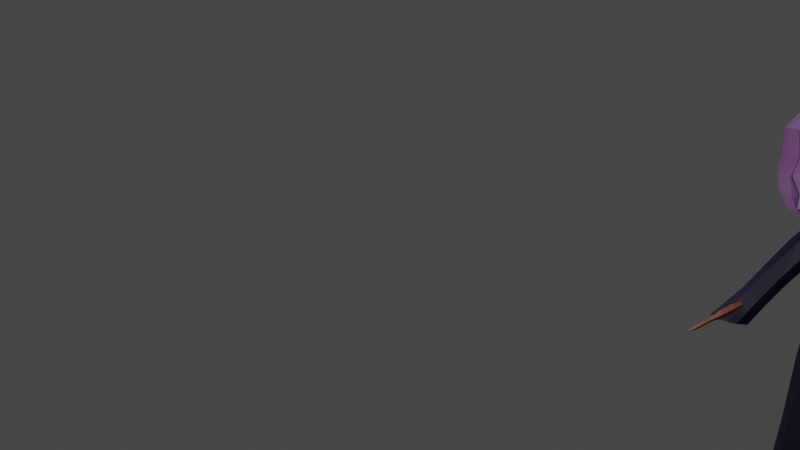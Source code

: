 # Source: Ayla_anima_o_levitando_roxo.blend  (saved by Blender 3.5.10; exported with 4.5.12 LTS)
import bpy
from mathutils import Matrix  # noqa: F401  (used for matrix-valued properties, if any)

bpy.ops.wm.read_factory_settings(use_empty=True)
scene = bpy.context.scene
scene.name = 'Scene'

# ---- collections
col_collection = bpy.data.collections.new('Collection'); scene.collection.children.link(col_collection)

# ---- materials (node trees are filled in below, after node groups)
mat_materiais_002 = bpy.data.materials.new('Materiais.002')
mat_materiais_002.use_transparent_shadow = False
mat_pele = bpy.data.materials.new('pele')
mat_pele.use_transparent_shadow = False
mat_cabelo = bpy.data.materials.new('cabelo')
mat_cabelo.use_transparent_shadow = False
mat_degrade1 = bpy.data.materials.new('degrade1')
mat_degrade1.use_transparent_shadow = False
mat_degrade2 = bpy.data.materials.new('degrade2')
mat_degrade2.use_transparent_shadow = False
mat_lua = bpy.data.materials.new('lua')
mat_lua.use_transparent_shadow = False
mat_lua_001 = bpy.data.materials.new('lua.001')
mat_lua_001.use_transparent_shadow = False
mat_materiais = bpy.data.materials.new('Materiais')
mat_materiais.use_transparent_shadow = False

# ---- material node trees
mat_materiais_002.use_nodes = True; mat_materiais_002.node_tree.nodes.clear()
_N = mat_materiais_002.node_tree.nodes; _L = mat_materiais_002.node_tree.links
n0 = _N.new('ShaderNodeBsdfPrincipled'); n0.name = 'BSDF - Pré-fundamentado'; n0.location = (10, 300)
n0.distribution = 'GGX'
n0.subsurface_method = 'RANDOM_WALK_SKIN'
n0.inputs[0].default_value = (0.1282, 0.02254, 0.006461, 1.0)
n0.inputs[3].default_value = 1.45
n0.inputs[27].default_value = (0.0, 0.0, 0.0, 1.0)
n0.inputs[28].default_value = 1.0
n1 = _N.new('ShaderNodeOutputMaterial'); n1.name = 'Saída de material'; n1.location = (300, 300)
_L.new(n0.outputs[0], n1.inputs[0])
n1.is_active_output = True
mat_pele.use_nodes = True; mat_pele.node_tree.nodes.clear()
_N = mat_pele.node_tree.nodes; _L = mat_pele.node_tree.links
n0 = _N.new('ShaderNodeBsdfPrincipled'); n0.name = 'BSDF - Pré-fundamentado'; n0.location = (10, 300)
n0.distribution = 'GGX'
n0.subsurface_method = 'RANDOM_WALK_SKIN'
n0.inputs[0].default_value = (0.855, 0.6495, 0.4124, 1.0)
n0.inputs[3].default_value = 1.45
n0.inputs[27].default_value = (0.0, 0.0, 0.0, 1.0)
n0.inputs[28].default_value = 1.0
n1 = _N.new('ShaderNodeOutputMaterial'); n1.name = 'Saída de material'; n1.location = (300, 300)
_L.new(n0.outputs[0], n1.inputs[0])
n1.is_active_output = True
mat_cabelo.use_nodes = True; mat_cabelo.node_tree.nodes.clear()
_N = mat_cabelo.node_tree.nodes; _L = mat_cabelo.node_tree.links
n0 = _N.new('ShaderNodeBsdfPrincipled'); n0.name = 'BSDF - Pré-fundamentado'; n0.location = (10, 300)
n0.distribution = 'GGX'
n0.subsurface_method = 'RANDOM_WALK_SKIN'
n0.inputs[0].default_value = (0.4125, 0.2122, 0.4678, 1.0)
n0.inputs[3].default_value = 1.45
n0.inputs[27].default_value = (0.0, 0.0, 0.0, 1.0)
n0.inputs[28].default_value = 1.0
n1 = _N.new('ShaderNodeOutputMaterial'); n1.name = 'Saída de material'; n1.location = (300, 300)
_L.new(n0.outputs[0], n1.inputs[0])
n1.is_active_output = True
mat_degrade1.use_nodes = True; mat_degrade1.node_tree.nodes.clear()
_N = mat_degrade1.node_tree.nodes; _L = mat_degrade1.node_tree.links
n0 = _N.new('ShaderNodeBsdfPrincipled'); n0.name = 'Principled BSDF'; n0.location = (10, 300)
n0.distribution = 'GGX'
n0.subsurface_method = 'RANDOM_WALK_SKIN'
n0.inputs[0].default_value = (0.2159, 0.08228, 0.2423, 1.0)
n0.inputs[3].default_value = 1.45
n0.inputs[27].default_value = (0.0, 0.0, 0.0, 1.0)
n0.inputs[28].default_value = 1.0
n1 = _N.new('ShaderNodeOutputMaterial'); n1.name = 'Material Output'; n1.location = (300, 300)
_L.new(n0.outputs[0], n1.inputs[0])
n1.is_active_output = True
mat_degrade2.use_nodes = True; mat_degrade2.node_tree.nodes.clear()
_N = mat_degrade2.node_tree.nodes; _L = mat_degrade2.node_tree.links
n0 = _N.new('ShaderNodeBsdfPrincipled'); n0.name = 'Principled BSDF'; n0.location = (10, 300)
n0.distribution = 'GGX'
n0.subsurface_method = 'RANDOM_WALK_SKIN'
n0.inputs[0].default_value = (0.1845, 0.0865, 0.227, 1.0)
n0.inputs[3].default_value = 1.45
n0.inputs[27].default_value = (0.0, 0.0, 0.0, 1.0)
n0.inputs[28].default_value = 1.0
n1 = _N.new('ShaderNodeOutputMaterial'); n1.name = 'Material Output'; n1.location = (300, 300)
_L.new(n0.outputs[0], n1.inputs[0])
n1.is_active_output = True
mat_lua.use_nodes = True; mat_lua.node_tree.nodes.clear()
_N = mat_lua.node_tree.nodes; _L = mat_lua.node_tree.links
n0 = _N.new('ShaderNodeBsdfPrincipled'); n0.name = 'BSDF - Pré-fundamentado'; n0.location = (10, 300)
n0.distribution = 'GGX'
n0.subsurface_method = 'RANDOM_WALK_SKIN'
n0.inputs[0].default_value = (0.4575, 0.4244, 0.3991, 1.0)
n0.inputs[3].default_value = 1.45
n0.inputs[27].default_value = (0.0, 0.0, 0.0, 1.0)
n0.inputs[28].default_value = 1.0
n1 = _N.new('ShaderNodeOutputMaterial'); n1.name = 'Saída de material'; n1.location = (300, 300)
_L.new(n0.outputs[0], n1.inputs[0])
n1.is_active_output = True
mat_lua_001.use_nodes = True; mat_lua_001.node_tree.nodes.clear()
_N = mat_lua_001.node_tree.nodes; _L = mat_lua_001.node_tree.links
n0 = _N.new('ShaderNodeBsdfPrincipled'); n0.name = 'BSDF - Pré-fundamentado'; n0.location = (10, 300)
n0.distribution = 'GGX'
n0.subsurface_method = 'RANDOM_WALK_SKIN'
n0.inputs[0].default_value = (0.4575, 0.4244, 0.3991, 1.0)
n0.inputs[3].default_value = 1.45
n0.inputs[27].default_value = (0.0, 0.0, 0.0, 1.0)
n0.inputs[28].default_value = 1.0
n1 = _N.new('ShaderNodeOutputMaterial'); n1.name = 'Saída de material'; n1.location = (300, 300)
_L.new(n0.outputs[0], n1.inputs[0])
n1.is_active_output = True
mat_materiais.use_nodes = True; mat_materiais.node_tree.nodes.clear()
_N = mat_materiais.node_tree.nodes; _L = mat_materiais.node_tree.links
n0 = _N.new('ShaderNodeBsdfPrincipled'); n0.name = 'BSDF - Pré-fundamentado'; n0.location = (10, 300)
n0.distribution = 'GGX'
n0.subsurface_method = 'RANDOM_WALK_SKIN'
n0.inputs[0].default_value = (0.002138, 0.0, 0.01885, 1.0)
n0.inputs[3].default_value = 1.45
n0.inputs[27].default_value = (0.0, 0.0, 0.0, 1.0)
n0.inputs[28].default_value = 1.0
n1 = _N.new('ShaderNodeOutputMaterial'); n1.name = 'Saída de material'; n1.location = (300, 300)
_L.new(n0.outputs[0], n1.inputs[0])
n1.is_active_output = True

# ---- world
world_world = bpy.data.worlds.new('World'); scene.world = world_world
world_world.use_nodes = True; world_world.node_tree.nodes.clear()
_N = world_world.node_tree.nodes; _L = world_world.node_tree.links
n0 = _N.new('ShaderNodeOutputWorld'); n0.name = 'World Output'; n0.location = (300, 300)
n1 = _N.new('ShaderNodeBackground'); n1.name = 'Background'; n1.location = (10, 300)
n1.inputs[0].default_value = (0.05088, 0.05088, 0.05088, 1.0)
_L.new(n1.outputs[0], n0.inputs[0])
n0.is_active_output = True
world_world.color = (0.05088, 0.05088, 0.05088)
world_world.use_sun_shadow = False
world_world.sun_shadow_jitter_overblur = 0.0

# ---- cameras
cam_c_mera = bpy.data.cameras.new('Câmera')

# ---- lights
light_point_001 = bpy.data.lights.new('Point.001', 'POINT')
light_point_001.transmission_factor = 0.0
light_point_001.shadow_soft_size = 0.25
light_point_001.shadow_maximum_resolution = 0.006
light_point_001.use_absolute_resolution = True
light_point_002 = bpy.data.lights.new('Point.002', 'POINT')
light_point_002.transmission_factor = 0.0
light_point_002.shadow_soft_size = 0.25
light_point_002.shadow_maximum_resolution = 0.006
light_point_002.use_absolute_resolution = True
light_area_001 = bpy.data.lights.new('Area.001', 'AREA')
light_area_001.transmission_factor = 0.0
light_area_001.energy = 7.854
light_area_001.shadow_soft_size = 1.0
light_area_001.shadow_maximum_resolution = 0.006
light_area_001.use_absolute_resolution = True
light_area_001.size = 1.0
light_area_001.size_y = 1.0

# ---- meshes
me_cubo = bpy.data.meshes.new('Cubo')
me_cubo.from_pydata([(-1.14, -0.5098, 0.4949), (-1.433, -1.0, 0.02547), (-1.14, 0.5098, 0.4949), (-1.433, 1.0, 0.02547), (-0.1208, -0.5098, 0.4949), (0.5674, -1.0, 0.02547), (-0.1208, 0.5098, 0.4949), (0.5674, 1.0, 0.02547), (-0.1208, -0.5098, 1.077), (-0.4947, -0.1358, 1.451), (-0.4947, 0.1358, 1.451), (-0.1208, 0.5098, 1.077), (-0.7664, 0.1358, 1.451), (-1.14, 0.5098, 1.077), (-0.7664, -0.1358, 1.451), (-1.14, -0.5098, 1.077), (-0.8306, -0.6788, -0.7732), (-1.282, -1.0, -0.4656), (-1.282, 1.0, -0.4656), (-0.8306, 0.6788, -0.7732), (0.7185, -1.0, -0.4656), (0.527, -0.6788, -0.7732), (0.7185, 1.0, -0.4656), (0.527, 0.6788, -0.7732)], [], [(6, 2, 13, 11), (4, 6, 11, 8), (18, 3, 7, 22), (20, 5, 1, 17), (22, 7, 5, 20), (0, 2, 3, 1), (2, 6, 7, 3), (6, 4, 5, 7), (4, 0, 1, 5), (17, 1, 3, 18), (10, 12, 14, 9), (2, 0, 15, 13), (9, 14, 15, 8), (14, 12, 13, 15), (10, 9, 8, 11), (12, 10, 11, 13), (0, 4, 8, 15), (19, 16, 17, 18), (23, 19, 18, 22), (21, 23, 22, 20), (16, 21, 20, 17), (19, 23, 21, 16)])
_uv = me_cubo.uv_layers.new(name='Mapa UV')
_uv.uv.foreach_set('vector', [0.6863, 0.5613, 0.8137, 0.5613, 0.8137, 0.5613, 0.6863, 0.5613, 0.6863, 0.6887, 0.6863, 0.5613, 0.6863, 0.5613, 0.6863, 0.6887, 0.4264, 0.25, 0.5465, 0.25, 0.5465, 0.5, 0.4264, 0.5, 0.4264, 0.75, 0.5465, 0.75, 0.5465, 1.0, 0.4264, 1.0, 0.4264, 0.5, 0.5465, 0.5, 0.5465, 0.75, 0.4264, 0.75, 0.8137, 0.6887, 0.8137, 0.5613, 0.875, 0.5, 0.875, 0.75, 0.8137, 0.5613, 0.6863, 0.5613, 0.625, 0.5, 0.8503, 0.5, 0.6863, 0.5613, 0.6863, 0.6887, 0.5465, 0.75, 0.5465, 0.5, 0.6863, 0.6887, 0.8137, 0.6887, 0.8503, 0.75, 0.625, 0.75, 0.4264, 0.0, 0.5465, 0.0, 0.5465, 0.25, 0.4264, 0.25, 0.733, 0.608, 0.767, 0.608, 0.767, 0.642, 0.733, 0.642, 0.8137, 0.5613, 0.8137, 0.6887, 0.8137, 0.6887, 0.8137, 0.5613, 0.733, 0.642, 0.767, 0.642, 0.8137, 0.6887, 0.6863, 0.6887, 0.767, 0.642, 0.767, 0.608, 0.8137, 0.5613, 0.8137, 0.6887, 0.733, 0.608, 0.733, 0.642, 0.6863, 0.6887, 0.6863, 0.5613, 0.767, 0.608, 0.733, 0.608, 0.6863, 0.5613, 0.8137, 0.5613, 0.8137, 0.6887, 0.6863, 0.6887, 0.6863, 0.6887, 0.8137, 0.6887, 0.1652, 0.5402, 0.1652, 0.7098, 0.125, 0.75, 0.125, 0.5, 0.3348, 0.5402, 0.1652, 0.5402, 0.125, 0.5, 0.3588, 0.5, 0.3348, 0.7098, 0.3348, 0.5402, 0.4264, 0.5, 0.4264, 0.75, 0.1652, 0.7098, 0.3348, 0.7098, 0.3588, 0.75, 0.125, 0.75, 0.1652, 0.5402, 0.3348, 0.5402, 0.3348, 0.7098, 0.1652, 0.7098])
me_cubo.materials.append(mat_materiais_002)
me_cubo.update()
me_head1_001 = bpy.data.meshes.new('head1.001')
me_head1_001.from_pydata([(0.0, 0.8679, -0.04289), (0.0, 0.9174, -0.1081), (0.02874, 0.8761, 0.1343), (0.0, 0.8711, 0.1343), (0.08968, 0.9169, 0.08707), (0.0, 0.9169, 0.162), (0.1364, 1.12, 0.08707), (0.0, 1.12, 0.1546), (0.1343, 1.037, 0.08707), (0.0, 1.022, 0.1552), (0.102, 1.179, 0.05082), (0.03377, 0.8679, 0.05082), (0.1501, 1.12, 0.05082), (0.0, 1.224, 0.06716), (0.1003, 0.9169, 0.05082), (0.1125, 0.9169, -0.04289), (0.148, 1.037, 0.05082), (0.0, 0.8679, 0.05082), (0.09687, 0.9169, -0.08486), (0.1105, 0.977, 0.08707), (0.0, 0.9906, 0.1927), (0.1242, 0.977, 0.05082), (0.03377, 0.8679, -0.04289), (0.06195, 0.9169, 0.1413), (0.06556, 1.105, 0.1384), (0.06469, 1.022, 0.1382), (0.07027, 0.9796, 0.1394), (0.06195, 0.9172, -0.1081), (0.07094, 1.205, 0.05631), (0.1257, 1.126, 0.09989), (0.1125, 1.12, 0.1185), (0.09274, 1.156, 0.1051), (0.08568, 1.153, 0.1134), (0.1338, 1.128, 0.1025), (0.1206, 1.121, 0.121), (0.09519, 1.157, 0.1076), (0.08814, 1.155, 0.1159), (0.1243, 0.8278, 0.083), (0.1121, 0.8148, 0.1139), (0.1494, 0.8289, 0.0861), (0.1374, 0.8154, 0.1169), (0.1064, 1.186, 0.05058), (0.1211, 1.168, 0.08483), (0.0, 1.24, 0.06138), (0.0, 1.213, 0.1036), (0.07918, 1.201, 0.09515), (0.08488, 1.129, 0.1531), (0.0, 1.129, 0.1715), (0.1697, 1.118, 0.08613), (0.0, 1.154, 0.1641), (0.06634, 1.154, 0.1531), (0.1828, 1.121, 0.04988), (0.07666, 1.223, 0.05638), (0.1195, 1.129, 0.127), (0.09263, 1.162, 0.122), (0.1327, 1.129, 0.1123), (0.09969, 1.164, 0.1136), (0.0, 1.069, 0.1759), (0.0, 1.06, 0.1674), (0.07446, 1.06, 0.149), (0.1162, 1.06, 0.1229), (0.08141, 1.069, 0.1575), (0.1232, 1.069, 0.1315), (0.1646, 1.039, 0.08928), (0.1391, 1.038, 0.08777), (0.1783, 1.04, 0.05303), (0.1528, 1.038, 0.05152), (0.1356, 1.058, 0.1045), (0.1426, 1.067, 0.113), (0.0, 1.049, -0.1803), (0.0, 1.14, -0.1707), (0.1207, 1.13, -0.1674), (0.0, 1.203, -0.1447), (0.0, 0.9822, -0.2079), (0.1912, 0.9886, -0.1282), (0.1705, 1.045, -0.1519), (0.1188, 1.189, -0.09488), (0.1188, 1.189, -0.05097), (0.1188, 1.189, 0.04274), (0.1845, 1.121, 0.04274), (0.1845, 1.121, -0.05097), (0.0, 1.248, -0.0584), (0.0, 1.247, 0.05908), (0.1982, 0.917, 0.04274), (0.1982, 0.917, -0.06324), (0.1841, 1.038, -0.05097), (0.1841, 1.038, 0.04274), (0.08448, 1.23, -0.05357), (0.08486, 1.226, 0.04823), (0.2048, 0.9789, -0.06324), (0.2048, 0.9789, 0.04274), (0.0, 1.23, -0.1116), (0.1708, 1.12, -0.1371), (0.0742, 1.2, -0.1447), (0.1077, 1.042, -0.1725), (0.07483, 1.222, -0.1027), (0.1835, 0.9275, -0.1427), (0.1017, 0.9305, -0.207), (0.0, 0.9241, -0.2103), (0.1207, 0.9871, -0.2001), (0.07593, 0.8783, -0.1233), (0.08828, 0.8918, -0.1823), (0.0, 0.8827, -0.1233), (0.0, 0.8902, -0.1804), (0.1268, 0.8624, 0.03563), (0.1268, 0.8624, -0.05808), (0.1726, 0.8674, -0.06616), (0.1112, 0.8705, -0.1), (0.1726, 0.8674, 0.02755), (0.1578, 0.8867, -0.154), (0.1877, 0.9902, 0.08804), (0.1247, 0.9697, 0.08893), (0.2007, 0.9795, 0.05315), (0.1383, 0.9598, 0.05405), (0.1629, 0.9325, 0.08696), (0.1111, 0.9238, 0.08785), (0.1766, 0.9227, 0.05207), (0.1248, 0.914, 0.05296), (0.165, 0.8857, 0.07482), (0.1132, 0.8769, 0.07571), (0.1787, 0.8758, 0.03994), (0.1269, 0.8671, 0.04083), (0.01226, 1.036, 0.1488), (0.01222, 1.105, 0.1508), (0.07793, 1.12, 0.1362), (0.07619, 1.008, 0.1361)], [], [(22, 27, 18), (11, 14, 4, 2), (16, 12, 6, 8), (48, 55, 68, 63), (21, 16, 8, 19), (54, 53, 55, 56), (2, 4, 23), (125, 8, 6, 29, 30, 124), (53, 46, 61, 62), (26, 19, 8, 125), (12, 10, 41, 51), (22, 18, 15), (22, 15, 14, 11), (10, 12, 79, 78), (27, 1, 102, 100), (23, 4, 19, 26), (14, 21, 19, 4), (5, 23, 26, 20), (0, 22, 11, 17), (20, 26, 125, 9), (30, 32, 31, 29), (122, 25, 24, 123), (3, 2, 23, 5), (17, 11, 2, 3), (98, 97, 101, 103), (21, 14, 83, 90), (13, 28, 88, 82), (0, 1, 27, 22), (28, 13, 43, 52), (18, 27, 100, 107), (28, 10, 78, 88), (32, 31, 56, 54), (16, 21, 90, 86), (84, 83, 108, 106), (12, 16, 86, 79), (34, 30, 38, 40), (124, 30, 60, 59), (36, 34, 33, 35), (29, 31, 35, 33), (32, 30, 34, 36), (31, 32, 36, 35), (29, 33, 39, 37), (30, 29, 37, 38), (33, 34, 40, 39), (39, 40, 38, 37), (51, 41, 42, 48), (49, 50, 45, 44), (46, 53, 54, 50), (41, 52, 45, 42), (47, 46, 50, 49), (45, 52, 43, 44), (45, 50, 54, 56, 42), (56, 55, 48, 42), (6, 12, 66, 64), (10, 28, 52, 41), (58, 59, 61, 57), (59, 60, 62, 61), (7, 124, 59, 58), (62, 60, 67, 68), (46, 47, 57, 61), (64, 66, 113, 111), (67, 64, 63, 68), (51, 48, 63, 65), (29, 6, 64, 67), (12, 51, 65, 66), (53, 62, 68, 55), (53, 30, 29, 55), (60, 30, 29, 67), (72, 91, 95, 93), (94, 71, 92, 75), (71, 93, 76, 92), (97, 99, 74, 96), (76, 95, 87, 77), (77, 87, 88, 78), (74, 75, 85, 89), (89, 85, 86, 90), (92, 76, 77, 80), (80, 77, 78, 79), (75, 92, 80, 85), (85, 80, 79, 86), (84, 89, 90, 83), (96, 74, 89, 84), (98, 73, 99, 97), (70, 72, 93, 71), (69, 70, 71, 94), (87, 95, 91, 81), (93, 95, 76), (88, 87, 81, 82), (99, 73, 69, 94), (74, 99, 94, 75), (100, 102, 103, 101), (104, 105, 106, 108), (105, 107, 109, 106), (107, 100, 101, 109), (15, 18, 107, 105), (96, 84, 106, 109), (97, 96, 109, 101), (14, 15, 105, 104), (83, 14, 104, 108), (113, 112, 116, 117), (63, 64, 111, 110), (65, 63, 110, 112), (66, 65, 112, 113), (115, 117, 121, 119), (111, 113, 117, 115), (110, 111, 115, 114), (112, 110, 114, 116), (119, 121, 120, 118), (114, 115, 119, 118), (116, 114, 118, 120), (117, 116, 120, 121), (122, 123, 7, 9), (123, 24, 124, 7), (25, 122, 9, 125), (24, 25, 125, 124)])
me_head1_001.polygons.foreach_set('material_index', [0, 0, 0, 2, 0, 1, 0, 0, 2, 0, 1, 0, 0, 1, 1, 0, 0, 0, 0, 0, 1, 0, 0, 0, 3, 3, 1, 0, 1, 1, 1, 1, 2, 3, 2, 2, 0, 1, 1, 1, 1, 2, 2, 2, 2, 1, 1, 1, 1, 1, 1, 1, 1, 1, 1, 2, 2, 0, 2, 2, 1, 2, 2, 0, 2, 2, 1, 0, 1, 2, 1, 3, 1, 1, 2, 2, 1, 1, 2, 2, 3, 3, 3, 1, 1, 1, 1, 1, 1, 2, 3, 3, 3, 3, 1, 3, 3, 1, 3, 3, 2, 2, 2, 1, 1, 3, 3, 3, 3, 3, 3, 0, 0, 0, 0])
_uv = me_head1_001.uv_layers.new(name='UVMap')
_uv.uv.foreach_set('vector', [0.7693, 0.0, 0.7693, 0.1333, 1.0, 0.1333, 1.0, 0.0, 1.0, 0.1333, 1.0, 0.1333, 1.0, 0.0, 1.0, 0.4559, 1.0, 0.7681, 1.0, 0.7681, 1.0, 0.4559, 1.0, 0.7681, 0.9113, 0.7681, 0.9113, 0.7681, 1.0, 0.7681, 1.0, 0.2946, 1.0, 0.4559, 1.0, 0.4559, 1.0, 0.2946, 0.8941, 0.9273, 0.8738, 0.7681, 0.9113, 0.7681, 0.9277, 0.9273, 1.0, 0.0, 1.0, 0.1333, 0.7693, 0.1333, 0.7693, 0.4559, 1.0, 0.4559, 1.0, 0.7681, 0.9113, 0.7681, 0.8738, 0.7681, 0.7693, 0.7681, 0.8738, 0.7681, 0.7693, 0.7681, 0.7693, 0.7681, 0.8738, 0.7681, 0.7693, 0.2946, 1.0, 0.2946, 1.0, 0.4559, 0.7693, 0.4559, 1.0, 0.7681, 1.0, 0.9273, 1.0, 0.9273, 1.0, 0.7681, 1.0, 0.0, 1.0, 0.1333, 1.0, 0.1333, 1.0, 0.0, 1.0, 0.1333, 1.0, 0.1333, 1.0, 0.0, 1.0, 0.9273, 1.0, 0.7681, 1.0, 0.7681, 1.0, 0.9273, 0.7693, 0.1333, 0.5, 0.1333, 0.5, 0.1333, 0.7693, 0.1333, 0.7693, 0.1333, 1.0, 0.1333, 1.0, 0.2946, 0.7693, 0.2946, 1.0, 0.1333, 1.0, 0.2946, 1.0, 0.2946, 1.0, 0.1333, 0.5, 0.1333, 0.7693, 0.1333, 0.7693, 0.2946, 0.5, 0.2946, 0.5, 0.0, 0.7693, 0.0, 0.7693, 0.0, 0.5, 0.0, 0.5, 0.2946, 0.7693, 0.2946, 0.7693, 0.4559, 0.5, 0.4559, 0.8738, 0.7681, 0.8941, 0.9273, 0.9277, 0.9273, 0.9113, 0.7681, 0.5259, 0.4803, 0.7434, 0.478, 0.7434, 0.7463, 0.5258, 0.744, 0.5, 0.0, 0.7693, 0.0, 0.7693, 0.1333, 0.5, 0.1333, 0.5, 0.0, 0.7693, 0.0, 0.7693, 0.0, 0.5, 0.0, 0.5, 0.1333, 0.7693, 0.1333, 0.7693, 0.1333, 0.5, 0.1333, 1.0, 0.2946, 1.0, 0.1333, 1.0, 0.1333, 1.0, 0.2946, 1.0, 1.0, 1.0, 0.9518, 1.0, 0.9518, 1.0, 1.0, 0.5, 0.0, 0.5, 0.1333, 0.7693, 0.1333, 0.7693, 0.0, 1.0, 0.9518, 1.0, 1.0, 1.0, 1.0, 1.0, 0.9518, 1.0, 0.1333, 0.7693, 0.1333, 0.7693, 0.1333, 1.0, 0.1333, 1.0, 0.9518, 1.0, 0.9273, 1.0, 0.9273, 1.0, 0.9518, 0.9031, 0.9273, 0.9337, 0.9273, 0.9337, 0.9273, 0.9031, 0.9273, 1.0, 0.4559, 1.0, 0.2946, 1.0, 0.2946, 1.0, 0.4559, 1.0, 0.1333, 1.0, 0.1333, 1.0, 0.1333, 1.0, 0.1333, 1.0, 0.7681, 1.0, 0.4559, 1.0, 0.4559, 1.0, 0.7681, 0.8738, 0.7681, 0.8738, 0.7681, 0.8738, 0.7681, 0.8738, 0.7681, 0.7693, 0.7681, 0.8738, 0.7681, 0.8738, 0.7681, 0.7693, 0.7681, 0.8941, 0.9273, 0.8738, 0.7681, 0.9113, 0.7681, 0.9277, 0.9273, 0.9113, 0.7681, 0.9277, 0.9273, 0.9277, 0.9273, 0.9113, 0.7681, 0.8941, 0.9273, 0.8738, 0.7681, 0.8738, 0.7681, 0.8941, 0.9273, 0.9337, 0.9273, 0.9031, 0.9273, 0.9031, 0.9273, 0.9337, 0.9273, 0.9113, 0.7681, 0.9113, 0.7681, 0.9113, 0.7681, 0.9113, 0.7681, 0.8738, 0.7681, 0.9113, 0.7681, 0.9113, 0.7681, 0.8738, 0.7681, 0.9113, 0.7681, 0.8738, 0.7681, 0.8738, 0.7681, 0.9113, 0.7681, 0.9113, 0.7681, 0.8738, 0.7681, 0.8738, 0.7681, 0.9113, 0.7681, 1.0, 0.7681, 1.0, 0.9273, 1.0, 0.9273, 1.0, 0.7681, 0.5, 0.9273, 0.7887, 0.9273, 0.8156, 0.9541, 0.5, 1.0, 0.7693, 0.7681, 0.8738, 0.7681, 0.8941, 0.9273, 0.7693, 0.9273, 1.0, 0.9273, 1.0, 0.9518, 1.0, 0.9541, 1.0, 0.9273, 0.5, 0.7681, 0.7693, 0.7681, 0.7693, 0.9273, 0.5, 0.9273, 1.0, 0.9541, 1.0, 0.9518, 1.0, 1.0, 1.0, 1.0, 0.8156, 0.9541, 0.7887, 0.9273, 0.9031, 0.9273, 0.9337, 0.9273, 1.0, 0.9273, 0.9277, 0.9273, 0.9113, 0.7681, 1.0, 0.7681, 1.0, 0.9273, 1.0, 0.7681, 1.0, 0.7681, 1.0, 0.7681, 1.0, 0.7681, 1.0, 0.9273, 1.0, 0.9518, 1.0, 0.9518, 1.0, 0.9273, 0.5, 0.7681, 0.7693, 0.7681, 0.7693, 0.7681, 0.5, 0.7681, 0.7693, 0.7681, 0.8738, 0.7681, 0.8738, 0.7681, 0.7693, 0.7681, 0.5, 0.7681, 0.7693, 0.7681, 0.7693, 0.7681, 0.5, 0.7681, 0.8738, 0.7681, 0.8738, 0.7681, 0.9113, 0.7681, 0.9113, 0.7681, 0.7693, 0.7681, 0.5, 0.7681, 0.5, 0.7681, 0.7693, 0.7681, 1.0, 0.7681, 1.0, 0.7681, 1.0, 0.7681, 1.0, 0.7681, 0.9113, 0.7681, 1.0, 0.7681, 1.0, 0.7681, 0.9113, 0.7681, 1.0, 0.7681, 1.0, 0.7681, 1.0, 0.7681, 1.0, 0.7681, 0.9113, 0.7681, 1.0, 0.7681, 1.0, 0.7681, 0.9113, 0.7681, 1.0, 0.7681, 1.0, 0.7681, 1.0, 0.7681, 1.0, 0.7681, 0.8738, 0.7681, 0.8738, 0.7681, 0.9113, 0.7681, 0.9113, 0.7681, 0.8738, 0.7681, 0.8738, 0.7681, 0.9113, 0.7681, 0.9113, 0.7681, 0.8738, 0.7681, 0.8738, 0.7681, 0.9113, 0.7681, 0.9113, 0.7681, 0.5, 0.9273, 1.0, 1.0, 1.0, 0.9588, 0.7693, 0.9273, 0.7693, 0.4559, 0.7693, 0.7681, 1.0, 0.7681, 1.0, 0.4559, 0.7693, 0.7681, 0.7693, 0.9273, 1.0, 0.9273, 1.0, 0.7681, 0.7693, 0.1333, 0.7693, 0.3046, 1.0, 0.2948, 1.0, 0.1333, 1.0, 0.9273, 1.0, 0.9588, 1.0, 0.9528, 1.0, 0.9273, 1.0, 0.9273, 1.0, 0.9528, 1.0, 0.9518, 1.0, 0.9273, 1.0, 0.2946, 1.0, 0.4559, 1.0, 0.4559, 1.0, 0.2946, 1.0, 0.2946, 1.0, 0.4559, 1.0, 0.4559, 1.0, 0.2946, 1.0, 0.7681, 1.0, 0.9273, 1.0, 0.9273, 1.0, 0.7681, 1.0, 0.7681, 1.0, 0.9273, 1.0, 0.9273, 1.0, 0.7681, 1.0, 0.4559, 1.0, 0.7681, 1.0, 0.7681, 1.0, 0.4559, 1.0, 0.4559, 1.0, 0.7681, 1.0, 0.7681, 1.0, 0.4559, 1.0, 0.1333, 1.0, 0.2946, 1.0, 0.2946, 1.0, 0.1333, 1.0, 0.1333, 1.0, 0.2946, 1.0, 0.2946, 1.0, 0.1333, 0.5, 0.1333, 0.5, 0.3115, 0.7693, 0.3046, 0.7693, 0.1333, 0.5, 0.7681, 0.5, 0.9273, 0.7693, 0.9273, 0.7693, 0.7681, 0.5, 0.4559, 0.5, 0.7681, 0.7693, 0.7681, 0.7693, 0.4559, 1.0, 0.9528, 1.0, 0.9588, 1.0, 1.0, 1.0, 1.0, 0.7693, 0.9273, 1.0, 0.9588, 1.0, 0.9273, 1.0, 0.9518, 1.0, 0.9528, 1.0, 1.0, 1.0, 1.0, 0.7693, 0.3046, 0.5, 0.3115, 0.5, 0.4559, 0.7693, 0.4559, 1.0, 0.2948, 0.7693, 0.3046, 0.7693, 0.4559, 1.0, 0.4559, 0.7693, 0.1333, 0.5, 0.1333, 0.5, 0.1333, 0.7693, 0.1333, 1.0, 0.1333, 1.0, 0.1333, 1.0, 0.1333, 1.0, 0.1333, 1.0, 0.1333, 1.0, 0.1333, 1.0, 0.1333, 1.0, 0.1333, 1.0, 0.1333, 0.7693, 0.1333, 0.7693, 0.1333, 1.0, 0.1333, 1.0, 0.1333, 1.0, 0.1333, 1.0, 0.1333, 1.0, 0.1333, 1.0, 0.1333, 1.0, 0.1333, 1.0, 0.1333, 1.0, 0.1333, 0.7693, 0.1333, 1.0, 0.1333, 1.0, 0.1333, 0.7693, 0.1333, 1.0, 0.1333, 1.0, 0.1333, 1.0, 0.1333, 1.0, 0.1333, 1.0, 0.1333, 1.0, 0.1333, 1.0, 0.1333, 1.0, 0.1333, 1.0, 0.7681, 1.0, 0.7681, 1.0, 0.7681, 1.0, 0.7681, 1.0, 0.7681, 1.0, 0.7681, 1.0, 0.7681, 1.0, 0.7681, 1.0, 0.7681, 1.0, 0.7681, 1.0, 0.7681, 1.0, 0.7681, 1.0, 0.7681, 1.0, 0.7681, 1.0, 0.7681, 1.0, 0.7681, 1.0, 0.7681, 1.0, 0.7681, 1.0, 0.7681, 1.0, 0.7681, 1.0, 0.7681, 1.0, 0.7681, 1.0, 0.7681, 1.0, 0.7681, 1.0, 0.7681, 1.0, 0.7681, 1.0, 0.7681, 1.0, 0.7681, 1.0, 0.7681, 1.0, 0.7681, 1.0, 0.7681, 1.0, 0.7681, 1.0, 0.7681, 1.0, 0.7681, 1.0, 0.7681, 1.0, 0.7681, 1.0, 0.7681, 1.0, 0.7681, 1.0, 0.7681, 1.0, 0.7681, 1.0, 0.7681, 1.0, 0.7681, 1.0, 0.7681, 1.0, 0.7681, 1.0, 0.7681, 1.0, 0.7681, 1.0, 0.7681, 1.0, 0.7681, 0.5259, 0.4803, 0.5258, 0.744, 0.5, 0.7681, 0.5, 0.4559, 0.5258, 0.744, 0.7434, 0.7463, 0.7693, 0.7681, 0.5, 0.7681, 0.7434, 0.478, 0.5259, 0.4803, 0.5, 0.4559, 0.7693, 0.4559, 0.7434, 0.7463, 0.7434, 0.478, 0.7693, 0.4559, 0.7693, 0.7681])
me_head1_001.materials.append(mat_pele)
me_head1_001.materials.append(mat_cabelo)
me_head1_001.materials.append(mat_degrade1)
me_head1_001.materials.append(mat_degrade2)
me_head1_001.use_remesh_fix_poles = True
me_head1_001.use_remesh_preserve_attributes = False
me_head1_001.use_mirror_vertex_groups = False
me_head1_001.update()
me_icosphere_005 = bpy.data.meshes.new('Icosphere.005')
me_icosphere_005.from_pydata([(0.0, 0.0, -1.0), (0.6967, -0.5365, -0.4913), (-0.2799, -0.8204, -0.4251), (-0.8067, 0.04403, -0.5615), (-0.2755, 0.8406, -0.4294), (0.7182, 0.5079, -0.4831), (0.5223, 0.06091, -0.4865), (-0.782, 0.2073, -0.5006), (-0.5479, 0.4344, 0.4368), (0.2761, 0.8405, 0.4517), (0.8021, 0.3918, -0.0393), (0.0, 0.0655, 0.9736), (-0.1625, -0.5, -0.8507), (0.4253, -0.309, -0.8507), (0.2628, -0.8002, -0.5186), (0.7702, 0.02842, -0.5903), (0.4252, 0.3082, -0.8493), (-0.5257, 0.0, -0.8507), (-0.6518, -0.5136, -0.5317), (-0.1625, 0.5, -0.8507), (-0.6837, 0.4752, -0.5474), (0.2618, 0.7983, -0.507), (0.906, -0.09169, -0.3952), (0.8043, 0.437, -0.2921), (0.0, -0.8861, 0.1237), (0.6021, -0.7163, -0.02916), (-0.906, -0.09169, -0.3952), (-0.6021, -0.7163, -0.02916), (-0.528, 0.7029, 0.009994), (-0.8043, 0.437, -0.2921), (0.528, 0.7029, 0.009994), (0.0, 1.0, 0.0), (0.7893, 0.3774, -0.3535), (-0.52, 0.2632, -0.361), (-0.6906, 0.3179, 0.1298), (-0.2612, 0.7935, 0.5316), (0.5917, 0.419, 0.5294), (0.1484, 0.2238, 0.5901), (0.554, 0.1694, 0.6817), (-0.4462, 0.2811, 0.4184), (-0.4102, 0.1839, 0.8414), (0.1568, 0.4392, 0.8446)], [], [(0, 13, 12), (1, 13, 15), (0, 12, 17), (0, 17, 19), (0, 19, 16), (1, 15, 22), (2, 14, 24), (3, 18, 26), (4, 20, 28), (5, 21, 30), (1, 22, 25), (2, 24, 27), (3, 26, 29), (4, 28, 31), (5, 30, 23), (6, 32, 37), (7, 33, 39), (8, 34, 40), (9, 35, 41), (10, 36, 38), (38, 41, 11), (38, 36, 41), (36, 9, 41), (41, 40, 11), (41, 35, 40), (35, 8, 40), (40, 39, 11), (40, 34, 39), (34, 7, 39), (39, 37, 11), (39, 33, 37), (33, 6, 37), (37, 38, 11), (37, 32, 38), (32, 10, 38), (23, 36, 10), (23, 30, 36), (30, 9, 36), (31, 35, 9), (31, 28, 35), (28, 8, 35), (29, 34, 8), (29, 26, 34), (26, 7, 34), (27, 33, 7), (27, 24, 33), (24, 6, 33), (25, 32, 6), (25, 22, 32), (22, 10, 32), (30, 31, 9), (30, 21, 31), (21, 4, 31), (28, 29, 8), (28, 20, 29), (20, 3, 29), (26, 27, 7), (26, 18, 27), (18, 2, 27), (24, 25, 6), (24, 14, 25), (14, 1, 25), (22, 23, 10), (22, 15, 23), (15, 5, 23), (16, 21, 5), (16, 19, 21), (19, 4, 21), (19, 20, 4), (19, 17, 20), (17, 3, 20), (17, 18, 3), (17, 12, 18), (12, 2, 18), (15, 16, 5), (15, 13, 16), (13, 0, 16), (12, 14, 2), (12, 13, 14), (13, 1, 14)])
_uv = me_icosphere_005.uv_layers.new(name='UVMap')
_uv.uv.foreach_set('vector', [0.1818, 0.0, 0.2273, 0.07873, 0.1364, 0.07873, 0.2727, 0.1575, 0.3182, 0.07873, 0.3636, 0.1575, 0.9091, 0.0, 0.9545, 0.07873, 0.8636, 0.07873, 0.7273, 0.0, 0.7727, 0.07873, 0.6818, 0.07873, 0.5455, 0.0, 0.5909, 0.07873, 0.5, 0.07873, 0.2727, 0.1575, 0.3636, 0.1575, 0.3182, 0.2362, 0.09091, 0.1575, 0.1818, 0.1575, 0.1364, 0.2362, 0.8182, 0.1575, 0.9091, 0.1575, 0.8636, 0.2362, 0.6364, 0.1575, 0.7273, 0.1575, 0.6818, 0.2362, 0.4545, 0.1575, 0.5455, 0.1575, 0.5, 0.2362, 0.2727, 0.1575, 0.3182, 0.2362, 0.2273, 0.2362, 0.09091, 0.1575, 0.1364, 0.2362, 0.04546, 0.2362, 0.8182, 0.1575, 0.8636, 0.2362, 0.7727, 0.2362, 0.6364, 0.1575, 0.6818, 0.2362, 0.5909, 0.2362, 0.4545, 0.1575, 0.5, 0.2362, 0.4091, 0.2362, 0.1818, 0.3149, 0.2727, 0.3149, 0.2273, 0.3937, 0.0, 0.3149, 0.09091, 0.3149, 0.04546, 0.3937, 0.7273, 0.3149, 0.8182, 0.3149, 0.7727, 0.3937, 0.5455, 0.3149, 0.6364, 0.3149, 0.5909, 0.3937, 0.3636, 0.3149, 0.4545, 0.3149, 0.4091, 0.3937, 0.4091, 0.3937, 0.5, 0.3937, 0.4545, 0.4724, 0.4091, 0.3937, 0.4545, 0.3149, 0.5, 0.3937, 0.4545, 0.3149, 0.5455, 0.3149, 0.5, 0.3937, 0.5909, 0.3937, 0.6818, 0.3937, 0.6364, 0.4724, 0.5909, 0.3937, 0.6364, 0.3149, 0.6818, 0.3937, 0.6364, 0.3149, 0.7273, 0.3149, 0.6818, 0.3937, 0.7727, 0.3937, 0.8636, 0.3937, 0.8182, 0.4724, 0.7727, 0.3937, 0.8182, 0.3149, 0.8636, 0.3937, 0.8182, 0.3149, 0.9091, 0.3149, 0.8636, 0.3937, 0.04546, 0.3937, 0.1364, 0.3937, 0.09091, 0.4724, 0.04546, 0.3937, 0.09091, 0.3149, 0.1364, 0.3937, 0.09091, 0.3149, 0.1818, 0.3149, 0.1364, 0.3937, 0.2273, 0.3937, 0.3182, 0.3937, 0.2727, 0.4724, 0.2273, 0.3937, 0.2727, 0.3149, 0.3182, 0.3937, 0.2727, 0.3149, 0.3636, 0.3149, 0.3182, 0.3937, 0.4091, 0.2362, 0.4545, 0.3149, 0.3636, 0.3149, 0.4091, 0.2362, 0.5, 0.2362, 0.4545, 0.3149, 0.5, 0.2362, 0.5455, 0.3149, 0.4545, 0.3149, 0.5909, 0.2362, 0.6364, 0.3149, 0.5455, 0.3149, 0.5909, 0.2362, 0.6818, 0.2362, 0.6364, 0.3149, 0.6818, 0.2362, 0.7273, 0.3149, 0.6364, 0.3149, 0.7727, 0.2362, 0.8182, 0.3149, 0.7273, 0.3149, 0.7727, 0.2362, 0.8636, 0.2362, 0.8182, 0.3149, 0.8636, 0.2362, 0.9091, 0.3149, 0.8182, 0.3149, 0.04546, 0.2362, 0.09091, 0.3149, 0.0, 0.3149, 0.04546, 0.2362, 0.1364, 0.2362, 0.09091, 0.3149, 0.1364, 0.2362, 0.1818, 0.3149, 0.09091, 0.3149, 0.2273, 0.2362, 0.2727, 0.3149, 0.1818, 0.3149, 0.2273, 0.2362, 0.3182, 0.2362, 0.2727, 0.3149, 0.3182, 0.2362, 0.3636, 0.3149, 0.2727, 0.3149, 0.5, 0.2362, 0.5909, 0.2362, 0.5455, 0.3149, 0.5, 0.2362, 0.5455, 0.1575, 0.5909, 0.2362, 0.5455, 0.1575, 0.6364, 0.1575, 0.5909, 0.2362, 0.6818, 0.2362, 0.7727, 0.2362, 0.7273, 0.3149, 0.6818, 0.2362, 0.7273, 0.1575, 0.7727, 0.2362, 0.7273, 0.1575, 0.8182, 0.1575, 0.7727, 0.2362, 0.8636, 0.2362, 0.9545, 0.2362, 0.9091, 0.3149, 0.8636, 0.2362, 0.9091, 0.1575, 0.9545, 0.2362, 0.9091, 0.1575, 1.0, 0.1575, 0.9545, 0.2362, 0.1364, 0.2362, 0.2273, 0.2362, 0.1818, 0.3149, 0.1364, 0.2362, 0.1818, 0.1575, 0.2273, 0.2362, 0.1818, 0.1575, 0.2727, 0.1575, 0.2273, 0.2362, 0.3182, 0.2362, 0.4091, 0.2362, 0.3636, 0.3149, 0.3182, 0.2362, 0.3636, 0.1575, 0.4091, 0.2362, 0.3636, 0.1575, 0.4545, 0.1575, 0.4091, 0.2362, 0.5, 0.07873, 0.5455, 0.1575, 0.4545, 0.1575, 0.5, 0.07873, 0.5909, 0.07873, 0.5455, 0.1575, 0.5909, 0.07873, 0.6364, 0.1575, 0.5455, 0.1575, 0.6818, 0.07873, 0.7273, 0.1575, 0.6364, 0.1575, 0.6818, 0.07873, 0.7727, 0.07873, 0.7273, 0.1575, 0.7727, 0.07873, 0.8182, 0.1575, 0.7273, 0.1575, 0.8636, 0.07873, 0.9091, 0.1575, 0.8182, 0.1575, 0.8636, 0.07873, 0.9545, 0.07873, 0.9091, 0.1575, 0.9545, 0.07873, 1.0, 0.1575, 0.9091, 0.1575, 0.3636, 0.1575, 0.4091, 0.07873, 0.4545, 0.1575, 0.3636, 0.1575, 0.3182, 0.07873, 0.4091, 0.07873, 0.3182, 0.07873, 0.3636, 0.0, 0.4091, 0.07873, 0.1364, 0.07873, 0.1818, 0.1575, 0.09091, 0.1575, 0.1364, 0.07873, 0.2273, 0.07873, 0.1818, 0.1575, 0.2273, 0.07873, 0.2727, 0.1575, 0.1818, 0.1575])
me_icosphere_005.materials.append(mat_lua)
me_icosphere_005.use_remesh_fix_poles = True
me_icosphere_005.use_remesh_preserve_attributes = False
me_icosphere_005.use_mirror_x = True
me_icosphere_005.update()
me_icosphere_001 = bpy.data.meshes.new('Icosphere.001')
me_icosphere_001.from_pydata([(0.0, 0.0, -1.0), (0.6967, -0.5365, -0.4913), (-0.2799, -0.8204, -0.4251), (-0.8067, 0.04403, -0.5615), (-0.2755, 0.8406, -0.4294), (0.7182, 0.5079, -0.4831), (0.5223, 0.06091, -0.4865), (-0.782, 0.2073, -0.5006), (-0.5479, 0.4344, 0.4368), (0.2761, 0.8405, 0.4517), (0.8021, 0.3918, -0.0393), (0.0, 0.0655, 0.9736), (-0.1625, -0.5, -0.8507), (0.4253, -0.309, -0.8507), (0.2628, -0.8002, -0.5186), (0.7702, 0.02842, -0.5903), (0.4252, 0.3082, -0.8493), (-0.5257, 0.0, -0.8507), (-0.6518, -0.5136, -0.5317), (-0.1625, 0.5, -0.8507), (-0.6837, 0.4752, -0.5474), (0.2618, 0.7983, -0.507), (0.906, -0.09169, -0.3952), (0.8043, 0.437, -0.2921), (0.0, -0.8861, 0.1237), (0.6021, -0.7163, -0.02916), (-0.906, -0.09169, -0.3952), (-0.6021, -0.7163, -0.02916), (-0.528, 0.7029, 0.009994), (-0.8043, 0.437, -0.2921), (0.528, 0.7029, 0.009994), (0.0, 1.0, 0.0), (0.7893, 0.3774, -0.3535), (-0.52, 0.2632, -0.361), (-0.6906, 0.3179, 0.1298), (-0.2612, 0.7935, 0.5316), (0.5917, 0.419, 0.5294), (0.1484, 0.2238, 0.5901), (0.554, 0.1694, 0.6817), (-0.4462, 0.2811, 0.4184), (-0.4102, 0.1839, 0.8414), (0.1568, 0.4392, 0.8446)], [], [(0, 13, 12), (1, 13, 15), (0, 12, 17), (0, 17, 19), (0, 19, 16), (1, 15, 22), (2, 14, 24), (3, 18, 26), (4, 20, 28), (5, 21, 30), (1, 22, 25), (2, 24, 27), (3, 26, 29), (4, 28, 31), (5, 30, 23), (6, 32, 37), (7, 33, 39), (8, 34, 40), (9, 35, 41), (10, 36, 38), (38, 41, 11), (38, 36, 41), (36, 9, 41), (41, 40, 11), (41, 35, 40), (35, 8, 40), (40, 39, 11), (40, 34, 39), (34, 7, 39), (39, 37, 11), (39, 33, 37), (33, 6, 37), (37, 38, 11), (37, 32, 38), (32, 10, 38), (23, 36, 10), (23, 30, 36), (30, 9, 36), (31, 35, 9), (31, 28, 35), (28, 8, 35), (29, 34, 8), (29, 26, 34), (26, 7, 34), (27, 33, 7), (27, 24, 33), (24, 6, 33), (25, 32, 6), (25, 22, 32), (22, 10, 32), (30, 31, 9), (30, 21, 31), (21, 4, 31), (28, 29, 8), (28, 20, 29), (20, 3, 29), (26, 27, 7), (26, 18, 27), (18, 2, 27), (24, 25, 6), (24, 14, 25), (14, 1, 25), (22, 23, 10), (22, 15, 23), (15, 5, 23), (16, 21, 5), (16, 19, 21), (19, 4, 21), (19, 20, 4), (19, 17, 20), (17, 3, 20), (17, 18, 3), (17, 12, 18), (12, 2, 18), (15, 16, 5), (15, 13, 16), (13, 0, 16), (12, 14, 2), (12, 13, 14), (13, 1, 14)])
_uv = me_icosphere_001.uv_layers.new(name='UVMap')
_uv.uv.foreach_set('vector', [0.1818, 0.0, 0.2273, 0.07873, 0.1364, 0.07873, 0.2727, 0.1575, 0.3182, 0.07873, 0.3636, 0.1575, 0.9091, 0.0, 0.9545, 0.07873, 0.8636, 0.07873, 0.7273, 0.0, 0.7727, 0.07873, 0.6818, 0.07873, 0.5455, 0.0, 0.5909, 0.07873, 0.5, 0.07873, 0.2727, 0.1575, 0.3636, 0.1575, 0.3182, 0.2362, 0.09091, 0.1575, 0.1818, 0.1575, 0.1364, 0.2362, 0.8182, 0.1575, 0.9091, 0.1575, 0.8636, 0.2362, 0.6364, 0.1575, 0.7273, 0.1575, 0.6818, 0.2362, 0.4545, 0.1575, 0.5455, 0.1575, 0.5, 0.2362, 0.2727, 0.1575, 0.3182, 0.2362, 0.2273, 0.2362, 0.09091, 0.1575, 0.1364, 0.2362, 0.04546, 0.2362, 0.8182, 0.1575, 0.8636, 0.2362, 0.7727, 0.2362, 0.6364, 0.1575, 0.6818, 0.2362, 0.5909, 0.2362, 0.4545, 0.1575, 0.5, 0.2362, 0.4091, 0.2362, 0.1818, 0.3149, 0.2727, 0.3149, 0.2273, 0.3937, 0.0, 0.3149, 0.09091, 0.3149, 0.04546, 0.3937, 0.7273, 0.3149, 0.8182, 0.3149, 0.7727, 0.3937, 0.5455, 0.3149, 0.6364, 0.3149, 0.5909, 0.3937, 0.3636, 0.3149, 0.4545, 0.3149, 0.4091, 0.3937, 0.4091, 0.3937, 0.5, 0.3937, 0.4545, 0.4724, 0.4091, 0.3937, 0.4545, 0.3149, 0.5, 0.3937, 0.4545, 0.3149, 0.5455, 0.3149, 0.5, 0.3937, 0.5909, 0.3937, 0.6818, 0.3937, 0.6364, 0.4724, 0.5909, 0.3937, 0.6364, 0.3149, 0.6818, 0.3937, 0.6364, 0.3149, 0.7273, 0.3149, 0.6818, 0.3937, 0.7727, 0.3937, 0.8636, 0.3937, 0.8182, 0.4724, 0.7727, 0.3937, 0.8182, 0.3149, 0.8636, 0.3937, 0.8182, 0.3149, 0.9091, 0.3149, 0.8636, 0.3937, 0.04546, 0.3937, 0.1364, 0.3937, 0.09091, 0.4724, 0.04546, 0.3937, 0.09091, 0.3149, 0.1364, 0.3937, 0.09091, 0.3149, 0.1818, 0.3149, 0.1364, 0.3937, 0.2273, 0.3937, 0.3182, 0.3937, 0.2727, 0.4724, 0.2273, 0.3937, 0.2727, 0.3149, 0.3182, 0.3937, 0.2727, 0.3149, 0.3636, 0.3149, 0.3182, 0.3937, 0.4091, 0.2362, 0.4545, 0.3149, 0.3636, 0.3149, 0.4091, 0.2362, 0.5, 0.2362, 0.4545, 0.3149, 0.5, 0.2362, 0.5455, 0.3149, 0.4545, 0.3149, 0.5909, 0.2362, 0.6364, 0.3149, 0.5455, 0.3149, 0.5909, 0.2362, 0.6818, 0.2362, 0.6364, 0.3149, 0.6818, 0.2362, 0.7273, 0.3149, 0.6364, 0.3149, 0.7727, 0.2362, 0.8182, 0.3149, 0.7273, 0.3149, 0.7727, 0.2362, 0.8636, 0.2362, 0.8182, 0.3149, 0.8636, 0.2362, 0.9091, 0.3149, 0.8182, 0.3149, 0.04546, 0.2362, 0.09091, 0.3149, 0.0, 0.3149, 0.04546, 0.2362, 0.1364, 0.2362, 0.09091, 0.3149, 0.1364, 0.2362, 0.1818, 0.3149, 0.09091, 0.3149, 0.2273, 0.2362, 0.2727, 0.3149, 0.1818, 0.3149, 0.2273, 0.2362, 0.3182, 0.2362, 0.2727, 0.3149, 0.3182, 0.2362, 0.3636, 0.3149, 0.2727, 0.3149, 0.5, 0.2362, 0.5909, 0.2362, 0.5455, 0.3149, 0.5, 0.2362, 0.5455, 0.1575, 0.5909, 0.2362, 0.5455, 0.1575, 0.6364, 0.1575, 0.5909, 0.2362, 0.6818, 0.2362, 0.7727, 0.2362, 0.7273, 0.3149, 0.6818, 0.2362, 0.7273, 0.1575, 0.7727, 0.2362, 0.7273, 0.1575, 0.8182, 0.1575, 0.7727, 0.2362, 0.8636, 0.2362, 0.9545, 0.2362, 0.9091, 0.3149, 0.8636, 0.2362, 0.9091, 0.1575, 0.9545, 0.2362, 0.9091, 0.1575, 1.0, 0.1575, 0.9545, 0.2362, 0.1364, 0.2362, 0.2273, 0.2362, 0.1818, 0.3149, 0.1364, 0.2362, 0.1818, 0.1575, 0.2273, 0.2362, 0.1818, 0.1575, 0.2727, 0.1575, 0.2273, 0.2362, 0.3182, 0.2362, 0.4091, 0.2362, 0.3636, 0.3149, 0.3182, 0.2362, 0.3636, 0.1575, 0.4091, 0.2362, 0.3636, 0.1575, 0.4545, 0.1575, 0.4091, 0.2362, 0.5, 0.07873, 0.5455, 0.1575, 0.4545, 0.1575, 0.5, 0.07873, 0.5909, 0.07873, 0.5455, 0.1575, 0.5909, 0.07873, 0.6364, 0.1575, 0.5455, 0.1575, 0.6818, 0.07873, 0.7273, 0.1575, 0.6364, 0.1575, 0.6818, 0.07873, 0.7727, 0.07873, 0.7273, 0.1575, 0.7727, 0.07873, 0.8182, 0.1575, 0.7273, 0.1575, 0.8636, 0.07873, 0.9091, 0.1575, 0.8182, 0.1575, 0.8636, 0.07873, 0.9545, 0.07873, 0.9091, 0.1575, 0.9545, 0.07873, 1.0, 0.1575, 0.9091, 0.1575, 0.3636, 0.1575, 0.4091, 0.07873, 0.4545, 0.1575, 0.3636, 0.1575, 0.3182, 0.07873, 0.4091, 0.07873, 0.3182, 0.07873, 0.3636, 0.0, 0.4091, 0.07873, 0.1364, 0.07873, 0.1818, 0.1575, 0.09091, 0.1575, 0.1364, 0.07873, 0.2273, 0.07873, 0.1818, 0.1575, 0.2273, 0.07873, 0.2727, 0.1575, 0.1818, 0.1575])
me_icosphere_001.materials.append(mat_lua_001)
me_icosphere_001.use_remesh_fix_poles = True
me_icosphere_001.use_remesh_preserve_attributes = False
me_icosphere_001.use_mirror_x = True
me_icosphere_001.update()
me_body1 = bpy.data.meshes.new('body1')
me_body1.from_pydata([(-0.09895, -0.2668, -0.02445), (-0.05838, -0.1712, -0.02672), (2.618e-10, -0.2668, -0.07314), (0.0, -0.1527, -0.05003), (-0.09906, -0.3981, -0.02637), (-1.522e-09, -0.3981, -0.08345), (-0.1415, -0.5975, -0.03518), (-7.451e-09, -0.5975, -0.1072), (-0.1737, -0.8036, -0.05015), (-7.451e-09, -0.8036, -0.1409), (-0.2053, -0.9737, -0.06479), (-1.49e-08, -0.9737, -0.1806), (-0.1185, -0.2692, 0.006962), (-0.1372, -0.1762, -0.008505), (-0.1342, -0.282, 0.007157), (-0.1854, -0.2161, -0.002761), (-0.2116, -0.3494, -0.006382), (-0.2591, -0.2959, -0.00344), (-0.03719, -0.123, -0.01297), (0.00138, -0.134, -0.02847), (0.0, -0.2668, 0.1317), (-0.09895, -0.2668, 0.08689), (-0.05838, -0.1683, 0.06602), (0.0, -0.1593, 0.07638), (-2.658e-09, -0.3981, 0.1306), (-0.09906, -0.3981, 0.08074), (-7.451e-09, -0.5975, 0.1479), (-0.1256, -0.5975, 0.09071), (-7.451e-09, -0.8036, 0.164), (-0.151, -0.8036, 0.1152), (-1.49e-08, -0.9737, 0.2096), (-0.1832, -0.9737, 0.1458), (-0.1185, -0.2692, 0.05055), (-0.1372, -0.1733, 0.06602), (-0.1342, -0.282, 0.05035), (-0.1804, -0.2182, 0.06108), (-0.2116, -0.3494, 0.05923), (-0.2591, -0.2959, 0.05628), (-0.03719, -0.123, 0.04595), (0.00138, -0.134, 0.06602), (-0.1817, -0.8036, 0.0305), (-0.2145, -0.9737, 0.03144), (-0.05838, -0.1593, 0.02876), (-0.1372, -0.1643, 0.02876), (0.00138, -0.134, 0.02876), (-0.04694, -0.1202, 0.02876), (-0.1185, -0.2692, 0.02876), (-0.09895, -0.2808, 0.02876), (-0.18, -0.2121, 0.02876), (-0.1342, -0.282, 0.02876), (-0.1101, -0.3981, 0.02876), (-0.2591, -0.2959, 0.02642), (-0.2116, -0.3494, 0.02642), (-0.1415, -0.5975, 0.02961), (-0.07867, -0.213, -0.04267), (0.0, -0.213, -0.06991), (-0.1278, -0.2167, -0.02421), (-0.1571, -0.247, -0.02925), (-0.2353, -0.3226, -0.03017), (-0.07867, -0.213, 0.0977), (0.0, -0.213, 0.114), (-0.1278, -0.2167, 0.08884), (-0.1571, -0.247, 0.08219), (-0.2353, -0.3226, 0.08301), (-0.09777, -0.1737, -0.01701), (-0.1087, -0.268, -0.008505), (-0.09777, -0.1708, 0.06602), (-0.1087, -0.268, 0.06602), (-0.1087, -0.268, 0.02876), (-0.09777, -0.1618, 0.02876), (-0.1033, -0.2149, 0.09412), (-0.1033, -0.2149, -0.02999), (-0.3262, -0.3692, -0.003045), (-0.279, -0.4214, -0.005987), (-0.3262, -0.3692, 0.05668), (-0.279, -0.4214, 0.05962), (-0.279, -0.4214, 0.02682), (-0.3262, -0.3692, 0.02682), (-0.3026, -0.3953, 0.08341), (-0.3026, -0.3953, -0.02977), (-0.33, -0.4758, -0.01475), (-0.3285, -0.473, 0.06949), (-0.422, -0.455, 0.02697), (-0.3721, -0.4647, 0.09849), (-0.4224, -0.4586, -0.01311), (-0.4215, -0.4564, 0.06431), (-0.3222, -0.4744, 0.02697), (-0.3741, -0.4667, -0.04096), (-0.1187, -0.8036, -0.1238), (-0.1392, -0.9737, -0.1716), (-0.02194, -0.1273, -0.02015), (-0.03954, -0.1593, -0.0453), (-0.0469, -0.213, -0.06889), (-0.05492, -0.3981, -0.08125), (-0.08495, -0.5975, -0.1005), (-0.05131, -0.2668, -0.07232), (-0.05173, -0.3984, 0.1239), (-0.09232, -0.8036, 0.164), (-0.1131, -0.9737, 0.2096), (-0.01552, -0.1291, 0.05724), (-0.03364, -0.1593, 0.06602), (-0.05409, -0.2668, 0.1317), (-0.04573, -0.213, 0.114), (-0.06994, -0.5972, 0.1376)], [], [(55, 92, 91, 3), (0, 95, 93, 4), (4, 93, 94, 6), (6, 94, 88, 8), (8, 88, 89, 10), (71, 65, 12, 56), (56, 12, 14, 57), (57, 14, 16, 58), (3, 91, 90, 19), (60, 23, 100, 102), (21, 25, 96, 101), (25, 27, 103, 96), (27, 29, 97, 103), (29, 31, 98, 97), (70, 61, 32, 67), (61, 62, 34, 32), (62, 63, 36, 34), (23, 39, 99, 100), (41, 31, 29, 40), (69, 66, 22, 42), (45, 38, 99, 39, 44), (68, 67, 32, 46), (42, 22, 38, 45), (48, 35, 33, 43), (46, 32, 34, 49), (50, 25, 21, 47), (51, 37, 35, 48), (49, 34, 36, 52), (53, 27, 25, 50), (77, 74, 37, 51), (40, 29, 27, 53), (8, 40, 53, 6), (72, 77, 51, 17), (6, 53, 50, 4), (14, 49, 52, 16), (17, 51, 48, 15), (4, 50, 47, 0), (12, 46, 49, 14), (15, 48, 43, 13), (1, 42, 45, 18), (65, 68, 46, 12), (18, 45, 44, 19, 90), (64, 69, 42, 1), (10, 41, 40, 8), (35, 37, 63, 62), (33, 35, 62, 61), (66, 33, 61, 70), (20, 60, 102, 101), (15, 57, 58, 17), (13, 56, 57, 15), (64, 71, 56, 13), (2, 95, 92, 55), (1, 54, 71, 64), (22, 66, 70, 59), (13, 43, 69, 64), (0, 47, 68, 65), (47, 21, 67, 68), (43, 33, 66, 69), (59, 70, 67, 21), (54, 0, 65, 71), (17, 58, 79, 72), (37, 74, 78, 63), (84, 82, 77, 72), (16, 52, 76, 73), (52, 36, 75, 76), (82, 85, 74, 77), (63, 78, 75, 36), (58, 16, 73, 79), (72, 79, 87, 84), (74, 85, 83, 78), (73, 76, 86, 80), (76, 75, 81, 86), (78, 83, 81, 75), (79, 73, 80, 87), (93, 5, 7, 94), (95, 0, 54, 92), (91, 1, 18, 90), (94, 7, 9, 88), (92, 54, 1, 91), (88, 9, 11, 89), (95, 2, 5, 93), (103, 26, 24, 96), (99, 38, 22, 100), (97, 28, 26, 103), (100, 22, 59, 102), (98, 30, 28, 97), (96, 24, 20, 101), (102, 59, 21, 101)])
_uv = me_body1.uv_layers.new(name='UVMap')
_uv.uv.foreach_set('vector', [0.5, 0.5, 0.7981, 0.5, 0.8386, 1.0, 0.5, 1.0, 1.0, 0.0, 0.7593, 0.0, 0.7516, 0.0, 1.0, 0.0, 1.0, 0.0, 0.7516, 0.0, 0.7649, 0.0, 1.0, 0.0, 1.0, 0.0, 0.7649, 0.0, 0.7394, 0.0, 1.0, 0.0, 1.0, 0.0, 0.7394, 0.0, 0.7444, 0.0, 1.0, 0.0, 1.0, 0.5, 1.0, 0.0, 1.0, 0.0, 1.0, 0.5, 1.0, 0.5, 1.0, 0.0, 1.0, 0.0, 1.0, 0.5, 1.0, 0.5, 1.0, 0.0, 1.0, 0.0, 1.0, 0.5, 0.5, 1.0, 0.8386, 1.0, 0.8422, 1.0, 0.5, 1.0, 0.5, 0.5, 0.5, 1.0, 0.7881, 1.0, 0.7907, 0.5, 1.0, 0.0, 1.0, 0.0, 0.759, 0.0, 0.7733, 0.0, 1.0, 0.0, 1.0, 0.0, 0.7717, 0.0, 0.759, 0.0, 1.0, 0.0, 1.0, 0.0, 0.7454, 0.0, 0.7717, 0.0, 1.0, 0.0, 1.0, 0.0, 0.687, 0.0, 0.7454, 0.0, 1.0, 0.5, 1.0, 0.5, 1.0, 0.0, 1.0, 0.0, 1.0, 0.5, 1.0, 0.5, 1.0, 0.0, 1.0, 0.0, 1.0, 0.5, 1.0, 0.5, 1.0, 0.0, 1.0, 0.0, 0.5, 1.0, 0.5, 1.0, 0.7758, 1.0, 0.7881, 1.0, 1.0, 0.0, 1.0, 0.0, 1.0, 0.0, 1.0, 0.0, 1.0, 1.0, 1.0, 1.0, 1.0, 1.0, 1.0, 1.0, 1.0, 1.0, 1.0, 1.0, 0.7758, 1.0, 0.5, 1.0, 0.5, 1.0, 1.0, 0.0, 1.0, 0.0, 1.0, 0.0, 1.0, 0.0, 1.0, 1.0, 1.0, 1.0, 1.0, 1.0, 1.0, 1.0, 1.0, 1.0, 1.0, 1.0, 1.0, 1.0, 1.0, 1.0, 1.0, 0.0, 1.0, 0.0, 1.0, 0.0, 1.0, 0.0, 1.0, 0.0, 1.0, 0.0, 1.0, 0.0, 1.0, 0.0, 1.0, 1.0, 1.0, 1.0, 1.0, 1.0, 1.0, 1.0, 1.0, 0.0, 1.0, 0.0, 1.0, 0.0, 1.0, 0.0, 1.0, 0.0, 1.0, 0.0, 1.0, 0.0, 1.0, 0.0, 1.0, 1.0, 1.0, 1.0, 1.0, 1.0, 1.0, 1.0, 1.0, 0.0, 1.0, 0.0, 1.0, 0.0, 1.0, 0.0, 1.0, 0.0, 1.0, 0.0, 1.0, 0.0, 1.0, 0.0, 1.0, 1.0, 1.0, 1.0, 1.0, 1.0, 1.0, 1.0, 1.0, 0.0, 1.0, 0.0, 1.0, 0.0, 1.0, 0.0, 1.0, 0.0, 1.0, 0.0, 1.0, 0.0, 1.0, 0.0, 1.0, 1.0, 1.0, 1.0, 1.0, 1.0, 1.0, 1.0, 1.0, 0.0, 1.0, 0.0, 1.0, 0.0, 1.0, 0.0, 1.0, 0.0, 1.0, 0.0, 1.0, 0.0, 1.0, 0.0, 1.0, 1.0, 1.0, 1.0, 1.0, 1.0, 1.0, 1.0, 1.0, 1.0, 1.0, 1.0, 1.0, 1.0, 1.0, 1.0, 1.0, 0.0, 1.0, 0.0, 1.0, 0.0, 1.0, 0.0, 1.0, 1.0, 1.0, 1.0, 0.5, 1.0, 0.5, 1.0, 0.8422, 1.0, 1.0, 1.0, 1.0, 1.0, 1.0, 1.0, 1.0, 1.0, 1.0, 0.0, 1.0, 0.0, 1.0, 0.0, 1.0, 0.0, 1.0, 1.0, 1.0, 1.0, 1.0, 0.5, 1.0, 0.5, 1.0, 1.0, 1.0, 1.0, 1.0, 0.5, 1.0, 0.5, 1.0, 1.0, 1.0, 1.0, 1.0, 0.5, 1.0, 0.5, 0.5, 0.0, 0.5, 0.5, 0.7907, 0.5, 0.7733, 0.0, 1.0, 1.0, 1.0, 0.5, 1.0, 0.5, 1.0, 1.0, 1.0, 1.0, 1.0, 0.5, 1.0, 0.5, 1.0, 1.0, 1.0, 1.0, 1.0, 0.5, 1.0, 0.5, 1.0, 1.0, 0.5, 0.0, 0.7593, 0.0, 0.7981, 0.5, 0.5, 0.5, 1.0, 1.0, 1.0, 0.5, 1.0, 0.5, 1.0, 1.0, 1.0, 1.0, 1.0, 1.0, 1.0, 0.5, 1.0, 0.5, 1.0, 1.0, 1.0, 1.0, 1.0, 1.0, 1.0, 1.0, 1.0, 0.0, 1.0, 0.0, 1.0, 0.0, 1.0, 0.0, 1.0, 0.0, 1.0, 0.0, 1.0, 0.0, 1.0, 0.0, 1.0, 1.0, 1.0, 1.0, 1.0, 1.0, 1.0, 1.0, 1.0, 0.5, 1.0, 0.5, 1.0, 0.0, 1.0, 0.0, 1.0, 0.5, 1.0, 0.0, 1.0, 0.0, 1.0, 0.5, 1.0, 1.0, 1.0, 0.5, 1.0, 0.5, 1.0, 1.0, 1.0, 1.0, 1.0, 1.0, 1.0, 0.5, 1.0, 0.5, 1.0, 1.0, 1.0, 1.0, 1.0, 1.0, 1.0, 1.0, 1.0, 0.0, 1.0, 0.0, 1.0, 0.0, 1.0, 0.0, 1.0, 0.0, 1.0, 0.0, 1.0, 0.0, 1.0, 0.0, 1.0, 1.0, 1.0, 1.0, 1.0, 1.0, 1.0, 1.0, 1.0, 0.5, 1.0, 0.5, 1.0, 0.0, 1.0, 0.0, 1.0, 0.5, 1.0, 0.0, 1.0, 0.0, 1.0, 0.5, 1.0, 1.0, 1.0, 0.5, 1.0, 0.5, 1.0, 1.0, 1.0, 1.0, 1.0, 1.0, 1.0, 0.5, 1.0, 0.5, 1.0, 0.0, 1.0, 0.0, 1.0, 0.0, 1.0, 0.0, 1.0, 0.0, 1.0, 0.0, 1.0, 0.0, 1.0, 0.0, 1.0, 0.5, 1.0, 0.5, 1.0, 0.0, 1.0, 0.0, 1.0, 0.5, 1.0, 0.0, 1.0, 0.0, 1.0, 0.5, 0.7516, 0.0, 0.5, 0.0, 0.5, 0.0, 0.7649, 0.0, 0.7593, 0.0, 1.0, 0.0, 1.0, 0.5, 0.7981, 0.5, 0.8386, 1.0, 1.0, 1.0, 1.0, 1.0, 0.8422, 1.0, 0.7649, 0.0, 0.5, 0.0, 0.5, 0.0, 0.7394, 0.0, 0.7981, 0.5, 1.0, 0.5, 1.0, 1.0, 0.8386, 1.0, 0.7394, 0.0, 0.5, 0.0, 0.5, 0.0, 0.7444, 0.0, 0.7593, 0.0, 0.5, 0.0, 0.5, 0.0, 0.7516, 0.0, 0.7717, 0.0, 0.5, 0.0, 0.5, 0.0, 0.759, 0.0, 0.7758, 1.0, 1.0, 1.0, 1.0, 1.0, 0.7881, 1.0, 0.7454, 0.0, 0.5, 0.0, 0.5, 0.0, 0.7717, 0.0, 0.7881, 1.0, 1.0, 1.0, 1.0, 0.5, 0.7907, 0.5, 0.687, 0.0, 0.5, 0.0, 0.5, 0.0, 0.7454, 0.0, 0.759, 0.0, 0.5, 0.0, 0.5, 0.0, 0.7733, 0.0, 0.7907, 0.5, 1.0, 0.5, 1.0, 0.0, 0.7733, 0.0])
me_body1.materials.append(mat_materiais)
me_body1.use_remesh_fix_poles = True
me_body1.use_remesh_preserve_attributes = False
me_body1.use_mirror_vertex_groups = False
me_body1.update()
arm_arma__o = bpy.data.armatures.new('Armação')  # bones are not reproduced

# ---- objects
ob_varinha = bpy.data.objects.new('Varinha', me_cubo)
ob_cabe_a = bpy.data.objects.new('cabeça', me_head1_001)
ob_c_mera = bpy.data.objects.new('Câmera', cam_c_mera)
ob_icosphere_001 = bpy.data.objects.new('Icosphere.001', me_icosphere_005)
ob_arma__o = bpy.data.objects.new('Armação', arm_arma__o)
ob_point = bpy.data.objects.new('Point', light_point_001)
ob_point_001 = bpy.data.objects.new('Point.001', light_point_002)
ob_area = bpy.data.objects.new('Area', light_area_001)
ob_broche = bpy.data.objects.new('broche', me_icosphere_001)
ob_vazio = bpy.data.objects.new('Vazio', None)
ob_corpo = bpy.data.objects.new('Corpo', me_body1)

# ---- transforms, parenting, visibility, modifiers, constraints
ob_varinha.location = (-0.4067, -0.09209, 0.5639)
ob_varinha.rotation_euler = (4.005, 0.6644, 0.9714)
ob_varinha.scale = (0.008735, 0.009381, 0.08264)
ob_cabe_a.parent = ob_arma__o
ob_cabe_a.matrix_parent_inverse = Matrix(((1.0, -0.0, -0.0, -0.0005633), (-0.0, 1.0, 0.0, 0.02484), (-0.0, -0.0, 1.0, -0.08444), (-0.0, 0.0, -0.0, 1.0)))
ob_cabe_a.location = (-0.001854, 0.0004673, 0.002841)
ob_cabe_a.rotation_euler = (1.571, 0.0, 0.0)
ob_cabe_a.lineart.crease_threshold = 0.0
_vg = ob_cabe_a.vertex_groups.new(name='pecoco')
_vg = ob_cabe_a.vertex_groups.new(name='cabeca')
for _i, _w in zip([0, 1, 2, 3, 4, 5, 6, 7, 8, 9, 10, 11, 12, 13, 14, 15, 16, 17, 18, 19, 20, 21, 22, 23, 24, 25, 26, 27, 28, 29, 30, 31, 32, 33, 34, 35, 36, 37, 38, 39, 40, 41, 42, 43, 44, 45, 46, 47, 48, 49, 50, 51, 52, 53, 54, 55, 56, 57, 58, 59, 60, 61, 62, 63, 64, 65, 66, 67, 68, 69, 70, 71, 72, 73, 74, 75, 76, 77, 78, 79, 80, 81, 82, 83, 84, 85, 86, 87, 88, 89, 90, 91, 92, 93, 94, 95, 96, 97, 98, 99, 100, 101, 102, 103, 104, 105, 106, 107, 108, 109, 110, 111, 112, 113, 114, 115, 116, 117, 118, 119, 120, 121, 122, 123, 124, 125], [0.9952, 0.9882, 0.9963, 0.9965, 0.9919, 0.9951, 0.9033, 0.954, 0.9676, 0.9902, 0.968, 0.9979, 0.9217, 0.9942, 0.9883, 0.9762, 0.9719, 0.9983, 0.9791, 0.9859, 0.9923, 0.9849, 0.9941, 0.9944, 0.9458, 0.9813, 0.9902, 0.9837, 0.9842, 0.9022, 0.893, 0.9243, 0.9262, 0.9044, 0.8927, 0.9234, 0.9247, 0.1243, 0.08775, 0.1244, 0.08172, 0.9663, 0.9454, 0.9914, 0.984, 0.9717, 0.9402, 0.961, 0.8846, 0.9663, 0.9547, 0.8948, 0.9808, 0.9091, 0.9461, 0.903, 0.9442, 0.9481, 0.9471, 0.9183, 0.8669, 0.9179, 0.8717, 0.7656, 0.7607, 0.7594, 0.7571, 0.8203, 0.8384, 0.9949, 0.996, 0.9942, 0.9965, 0.993, 0.9889, 0.9915, 0.993, 0.9904, 0.9758, 0.9512, 0.9832, 0.9969, 0.9967, 0.981, 0.9785, 0.9859, 0.9757, 0.9942, 0.9886, 0.9854, 0.9825, 0.9966, 0.9914, 0.9956, 0.9936, 0.9952, 0.9854, 0.9893, 0.9909, 0.9917, 0.9807, 0.986, 0.9871, 0.9887, 0.9776, 0.9549, 0.9682, 0.9714, 0.9775, 0.9825, 0.6718, 0.6003, 0.6568, 0.6045, 0.5839, 0.5323, 0.5787, 0.5305, 0.5551, 0.5285, 0.5499, 0.5177, 0.9843, 0.9588, 0.9335, 0.9848]): _vg.add([_i], _w, 'REPLACE')
_vg = ob_cabe_a.vertex_groups.new(name='ombro.L')
for _i, _w in zip([0, 1, 2, 3, 4, 5, 6, 7, 8, 9, 10, 11, 13, 14, 15, 16, 17, 18, 19, 20, 21, 22, 23, 24, 25, 26, 27, 28, 30, 32, 33, 34, 35, 36, 37, 38, 39, 40, 41, 42, 44, 45, 46, 47, 48, 49, 50, 51, 53, 54, 55, 56, 57, 58, 59, 61, 62, 63, 64, 65, 67, 68, 74, 75, 77, 78, 79, 80, 82, 83, 84, 85, 86, 87, 88, 89, 90, 92, 100, 102, 104, 105, 106, 107, 108, 110, 111, 112, 113, 114, 115, 116, 117, 118, 119, 120, 121, 122, 123, 124, 125], [0.0, 0.0, 0.0, 0.0, 0.0, 0.0, 0.0, 0.0, 0.0, 0.0, 0.0, 0.0, 0.0, 0.0, 0.0, 0.0, 0.0, 0.0, 0.0, 0.0, 0.0, 0.0, 0.0, 0.0, 0.0, 0.0, 0.0, 0.0, 0.0008661, 0.0, 0.0, 1.742e-08, 0.0, 0.0, 1.263e-07, 4.918e-09, 3.002e-08, 0.0, 0.0, 0.0, 0.0, 0.0, 0.0, 0.0, 0.0, 0.0, 0.0, 0.0, 0.0, 0.0, 0.0, 0.0, 0.0, 0.0, 0.0, 0.0, 0.0, 0.0, 9.044e-05, 0.0, 0.0, 0.0, 0.0, 0.0, 0.0, 0.0, 0.0, 0.0, 0.0, 0.0, 0.0, 0.0, 0.0, 0.0, 0.0, 0.0, 0.0, 0.0, 0.0, 0.0, 0.0, 0.0, 0.0, 0.0, 0.0, 0.0, 0.0, 0.0, 0.0, 0.0, 0.0, 0.0, 0.0, 0.0, 0.0, 0.0, 0.0, 0.0, 0.0, 0.0, 0.0]): _vg.add([_i], _w, 'REPLACE')
_vg = ob_cabe_a.vertex_groups.new(name='braco.L')
for _i, _w in zip([0, 1, 2, 3, 4, 5, 6, 7, 8, 9, 10, 11, 12, 13, 14, 15, 16, 17, 18, 19, 20, 21, 22, 23, 24, 25, 26, 27, 28, 29, 30, 31, 32, 33, 34, 35, 36, 37, 38, 39, 40, 41, 42, 44, 45, 46, 47, 48, 49, 50, 51, 53, 54, 55, 56, 57, 58, 59, 60, 61, 62, 63, 64, 65, 66, 67, 68, 74, 77, 78, 79, 80, 82, 83, 84, 85, 86, 88, 89, 90, 96, 100, 102, 104, 105, 106, 107, 108, 109, 110, 111, 112, 113, 114, 115, 116, 117, 118, 119, 120, 121, 122, 123, 124, 125], [0.0, 0.0, 0.0, 0.0, 0.0, 0.0, 8.457e-09, 2.274e-05, 8.574e-23, 0.0, 0.000395, 0.0, 0.03532, 0.0, 0.0, 0.0, 0.0, 0.0, 0.0, 0.0, 0.0, 0.0, 0.0, 0.0, 6.344e-09, 0.0, 0.0, 0.0, 0.0, 0.0007664, 0.0002307, 0.04289, 2.322e-05, 8.919e-06, 2.508e-08, 0.05849, 6.627e-05, 9.938e-19, 5.715e-21, 7.065e-27, 4.515e-17, 0.005245, 0.0002181, 0.0, 0.0, 5.739e-07, 2.358e-05, 3.966e-06, 2.929e-05, 1.79e-05, 0.0001145, 1.406e-07, 2.877e-05, 6.638e-07, 3.879e-05, 2.694e-06, 1.67e-06, 1.386e-06, 0.006722, 9.673e-12, 0.0, 4.323e-17, 6.146e-08, 6.583e-10, 3.696e-05, 6.282e-20, 3.066e-16, 0.0, 0.0, 0.0, 1.601e-05, 0.0, 0.0, 0.0, 0.0, 0.0, 0.0, 0.0, 0.0, 0.0, 0.0, 0.0, 0.0, 0.0, 0.0008903, 0.001085, 0.002724, 0.0, 0.0, 4.272e-20, 1.027e-13, 1.193e-09, 4.948e-06, 7.844e-26, 2.133e-21, 7.052e-17, 8.4e-09, 8.821e-27, 1.443e-30, 4.893e-21, 2.214e-06, 0.0, 1.489e-06, 7.236e-08, 0.0]): _vg.add([_i], _w, 'REPLACE')
_vg = ob_cabe_a.vertex_groups.new(name='antebraco.L')
for _i, _w in zip([0, 1, 2, 3, 4, 5, 8, 11, 14, 15, 16, 17, 18, 19, 21, 22, 23, 25, 26, 27, 37, 38, 39, 40, 63, 74, 83, 84, 85, 86, 89, 90, 96, 100, 102, 104, 105, 106, 107, 108, 109, 110, 111, 112, 113, 114, 115, 116, 117, 118, 119, 120, 121, 125], [0.0, 0.0, 0.0, 0.0, 0.0, 0.0, 0.0, 0.0, 0.0, 0.0, 0.0, 0.0, 0.0, 0.0, 0.0, 0.0, 0.0, 0.0, 0.0, 0.0, 0.0, 3.145e-12, 4.973e-13, 2.869e-07, 0.0, 0.0, 0.0, 0.0, 0.0, 0.0, 0.0, 0.0, 0.0, 0.0, 0.0, 0.0, 0.0, 0.0, 0.0, 0.0, 0.0, 0.0, 0.0, 0.0, 0.0, 0.0, 0.0, 0.0, 0.0, 0.0, 0.0, 0.0, 0.0, 0.0]): _vg.add([_i], _w, 'REPLACE')
_vg = ob_cabe_a.vertex_groups.new(name='mao.L')
_vg = ob_cabe_a.vertex_groups.new(name='ombro.R')
_vg = ob_cabe_a.vertex_groups.new(name='braco.R')
_vg = ob_cabe_a.vertex_groups.new(name='antebraco.R')
_vg = ob_cabe_a.vertex_groups.new(name='mao.R')
_vg = ob_cabe_a.vertex_groups.new(name='coluna01.001')
_vg = ob_cabe_a.vertex_groups.new(name='coluna01.002')
_vg = ob_cabe_a.vertex_groups.new(name='coluna01.003')
_vg = ob_cabe_a.vertex_groups.new(name='coluna01.004')
_vg = ob_cabe_a.vertex_groups.new(name='coluna01.005')
_vg = ob_cabe_a.vertex_groups.new(name='coluna01.006')
_m = ob_cabe_a.modifiers.new('Mirror', 'MIRROR')
_m.use_clip = True
_m = ob_cabe_a.modifiers.new('Armação', 'ARMATURE')
_m.object = ob_arma__o
ob_c_mera.location = (-1.298, -3.446, 1.234)
ob_c_mera.rotation_euler = (1.452, 7.256e-07, 0.02792)
ob_icosphere_001.location = (0.008453, -0.1196, 0.7872)
ob_icosphere_001.rotation_euler = (0.4887, 0.4974, 1.571)
ob_icosphere_001.scale = (0.01124, 0.02749, 0.02749)
ob_icosphere_001.use_mesh_mirror_x = True
ob_arma__o.location = (0.0005633, -0.02484, 0.08444)
ob_arma__o.show_in_front = True
ob_point.location = (0.7099, 0.05026, 0.874)
ob_point.scale = (13.81, 2.199, 2.199)
ob_point_001.location = (-0.8623, 0.01827, 0.854)
ob_point_001.scale = (13.81, 2.199, 2.199)
ob_area.location = (-0.02048, -0.9443, 1.465)
ob_area.rotation_euler = (0.9647, -0.0, 0.0)
ob_area.scale = (1.569, 1.569, 1.569)
ob_broche.location = (0.00711, -0.1147, 0.7922)
ob_broche.rotation_euler = (0.4887, 0.4974, 1.571)
ob_broche.scale = (0.01124, 0.02749, 0.02749)
ob_broche.use_mesh_mirror_x = True
ob_vazio.location = (-0.03726, -0.09758, 1.448)
ob_vazio.rotation_euler = (1.571, -0.0, -0.0)
ob_vazio.scale = (0.3499, 0.3499, 0.3499)
ob_vazio.empty_display_type = 'IMAGE'
ob_vazio.empty_display_size = 5.0
ob_corpo.parent = ob_arma__o
ob_corpo.matrix_parent_inverse = Matrix(((1.0, -0.0, -0.0, -0.0005633), (-0.0, 1.0, 0.0, 0.02484), (-0.0, -0.0, 1.0, -0.08444), (-0.0, 0.0, -0.0, 1.0)))
ob_corpo.location = (0.002063, 0.0, 0.9991)
ob_corpo.rotation_euler = (1.571, 0.0, 0.0)
ob_corpo.lineart.crease_threshold = 0.0
_vg = ob_corpo.vertex_groups.new(name='Bone')
for _i, _w in zip([0, 1, 2, 3, 4, 6, 12, 13, 14, 15, 16, 17, 18, 19, 21, 25, 32, 33, 34, 35, 36, 37, 42, 43, 45, 46, 47, 48, 49, 50, 51, 52, 54, 55, 56, 57, 58, 59, 61, 62, 63, 64, 65, 66, 67, 68, 69, 70, 71, 72, 73, 75, 76, 79, 90, 91, 92, 93, 95, 96, 101, 102], [0.3682, 0.215, 0.04228, 0.04916, 0.1208, 0.002563, 0.704, 0.8935, 0.7908, 0.9088, 0.08639, 0.0757, 0.0723, 0.03175, 0.2335, 0.09024, 0.6458, 0.2811, 0.7835, 0.8714, 0.07455, 0.05962, 0.05583, 0.8117, 0.02771, 0.7157, 0.388, 0.93, 0.8001, 0.141, 0.05175, 0.07851, 0.3396, 0.05813, 0.8427, 0.8648, 0.08319, 0.1207, 0.582, 0.8363, 0.05373, 0.665, 0.5344, 0.06079, 0.4014, 0.6058, 0.1135, 0.2548, 0.6556, 0.005558, 0.02472, 0.01178, 0.01599, 0.01864, 0.05711, 0.1115, 0.1456, 0.05459, 0.1337, 0.02255, 0.05706, 0.03991]): _vg.add([_i], _w, 'REPLACE')
_vg = ob_corpo.vertex_groups.new(name='Bone.001')
for _i, _w in zip([12, 14, 15, 16, 17, 32, 34, 35, 36, 37, 46, 47, 48, 49, 51, 52, 57, 58, 62, 63, 65, 67, 68, 72, 73, 74, 75, 76, 77, 78, 79, 80, 81, 82, 83, 84, 85, 86, 87], [0.05899, 0.1266, 0.07437, 0.9036, 0.9218, 0.05756, 0.1241, 0.06598, 0.9162, 0.9362, 0.05791, 0.007055, 0.03459, 0.1214, 0.9461, 0.9126, 0.09509, 0.9117, 0.08658, 0.9409, 0.02574, 0.01685, 0.03755, 0.9696, 0.9574, 0.9786, 0.9638, 0.9624, 0.9792, 0.9787, 0.9619, 0.9866, 0.987, 0.9921, 0.9882, 0.9875, 0.9913, 0.9886, 0.9854]): _vg.add([_i], _w, 'REPLACE')
_vg = ob_corpo.vertex_groups.new(name='Bone.002')
_vg = ob_corpo.vertex_groups.new(name='Bone.003')
for _i, _w in zip([2, 3, 19, 20, 55, 60], [0.04697, 0.046, 0.02461, 0.000857, 0.05847, 0.004375]): _vg.add([_i], _w, 'REPLACE')
_vg = ob_corpo.vertex_groups.new(name='Bone.004')
_vg = ob_corpo.vertex_groups.new(name='Bone.005')
_vg = ob_corpo.vertex_groups.new(name='Bone.006')
for _i, _w in zip([5, 6, 7, 9, 11, 24, 25, 26, 27, 28, 29, 30, 53, 94, 96, 97, 98, 103], [0.2034, 0.1674, 0.6348, 0.08211, 0.11, 0.3296, 0.03027, 0.6533, 0.6182, 0.6878, 0.02071, 0.7495, 0.3594, 0.4307, 0.1445, 0.3608, 0.5221, 0.5831]): _vg.add([_i], _w, 'REPLACE')
_vg = ob_corpo.vertex_groups.new(name='Bone.007')
for _i, _w in zip([0, 1, 2, 3, 4, 5, 6, 7, 8, 9, 11, 12, 14, 18, 19, 20, 21, 23, 24, 25, 26, 27, 28, 29, 30, 32, 34, 39, 40, 44, 46, 47, 49, 50, 53, 54, 55, 56, 59, 60, 61, 64, 65, 67, 68, 70, 71, 88, 89, 90, 91, 92, 93, 94, 95, 96, 97, 98, 99, 100, 101, 102, 103], [0.2498, 0.06374, 0.6611, 0.112, 0.5784, 0.7263, 0.2578, 0.4228, 0.05145, 0.09027, 0.02746, 0.1103, 0.02883, 0.04365, 0.06101, 0.7349, 0.2484, 0.08738, 0.7955, 0.6008, 0.4843, 0.2639, 0.09575, 0.06161, 0.01911, 0.112, 0.03037, 0.03179, 0.05913, 0.003939, 0.1243, 0.375, 0.02726, 0.5851, 0.3457, 0.147, 0.4414, 0.01914, 0.1162, 0.5283, 0.02031, 0.001299, 0.1888, 0.1868, 0.2082, 0.07019, 0.0822, 0.06961, 0.01457, 0.05306, 0.09503, 0.2641, 0.6565, 0.2551, 0.5546, 0.7196, 0.09525, 0.0241, 0.01693, 0.02395, 0.6181, 0.2451, 0.4523]): _vg.add([_i], _w, 'REPLACE')
_vg = ob_corpo.vertex_groups.new(name='Bone.008')
for _i, _w in zip([0, 1, 2, 3, 4, 5, 12, 13, 14, 18, 19, 20, 21, 22, 23, 24, 25, 32, 33, 34, 35, 38, 39, 42, 43, 44, 45, 46, 47, 48, 49, 50, 54, 55, 56, 59, 60, 61, 62, 64, 65, 66, 67, 68, 69, 70, 71, 90, 91, 92, 93, 95, 96, 99, 100, 101, 102], [0.2837, 0.6349, 0.09669, 0.5098, 0.06766, 0.004856, 0.09677, 0.08616, 0.01556, 0.6985, 0.5375, 0.09072, 0.4418, 0.8983, 0.2963, 0.002714, 0.09477, 0.1583, 0.7038, 0.03536, 0.05862, 0.7747, 0.4064, 0.8742, 0.1817, 0.6055, 0.7885, 0.07221, 0.1196, 0.002088, 0.01068, 0.05619, 0.4432, 0.2323, 0.08654, 0.7194, 0.1938, 0.3515, 0.06004, 0.2831, 0.1855, 0.9207, 0.3347, 0.09253, 0.8757, 0.6447, 0.2176, 0.6481, 0.6309, 0.4562, 0.0546, 0.1831, 0.07287, 0.5679, 0.7608, 0.2277, 0.6123]): _vg.add([_i], _w, 'REPLACE')
_vg = ob_corpo.vertex_groups.new(name='Bone.009')
for _i, _w in zip([4, 6, 7, 8, 9, 10, 11, 25, 27, 28, 29, 30, 31, 40, 41, 50, 53, 88, 89, 93, 94, 97, 98, 103], [0.03363, 0.1583, 0.00765, 0.7714, 0.1659, 0.8878, 0.1849, 0.01307, 0.09941, 0.07908, 0.6837, 0.1241, 0.8694, 0.8039, 0.9303, 0.0246, 0.1268, 0.564, 0.6803, 0.005967, 0.102, 0.3234, 0.5406, 0.03938]): _vg.add([_i], _w, 'REPLACE')
_vg = ob_corpo.vertex_groups.new(name='Bone.010')
_vg = ob_corpo.vertex_groups.new(name='Bone.013')
_vg = ob_corpo.vertex_groups.new(name='Bone.011')
for _i, _w in zip([9, 11, 28, 30, 88, 89, 97, 98], [0.1051, 0.1432, 0.0925, 0.1595, 0.0308, 0.03097, 0.007171, 0.04157]): _vg.add([_i], _w, 'REPLACE')
_vg = ob_corpo.vertex_groups.new(name='Bone.012')
_vg = ob_corpo.vertex_groups.new(name='Bone.014')
_vg = ob_corpo.vertex_groups.new(name='Bone.015')
for _i, _w in zip([1, 2, 3, 18, 19, 20, 22, 23, 38, 39, 42, 44, 45, 54, 55, 60, 90, 91, 92, 95, 99, 100, 101, 102], [0.06746, 0.08274, 0.2723, 0.1607, 0.3183, 0.0913, 0.05207, 0.5988, 0.1698, 0.5339, 0.05007, 0.3337, 0.1388, 0.02084, 0.1844, 0.2257, 0.2127, 0.1313, 0.08294, 0.02691, 0.3743, 0.1864, 0.02799, 0.07519]): _vg.add([_i], _w, 'REPLACE')
_vg = ob_corpo.vertex_groups.new(name='pecoco')
for _i, _w in zip([1, 2, 3, 5, 18, 19, 20, 21, 22, 23, 24, 38, 39, 42, 44, 45, 54, 55, 59, 60, 64, 66, 69, 70, 90, 91, 92, 93, 95, 96, 99, 100, 101, 102], [0.1523, 0.1297, 0.5951, 0.02442, 0.7015, 0.7504, 0.1266, 0.001051, 0.1267, 0.5949, 0.02214, 0.7205, 0.7559, 0.1643, 0.9449, 0.703, 0.06297, 0.3598, 0.0575, 0.3581, 0.02463, 0.01658, 0.01353, 0.002151, 0.7223, 0.3018, 0.1528, 0.009803, 0.07195, 0.008891, 0.7403, 0.2931, 0.07116, 0.1376]): _vg.add([_i], _w, 'REPLACE')
_vg = ob_corpo.vertex_groups.new(name='cabeca')
_vg = ob_corpo.vertex_groups.new(name='ombro.L')
for _i, _w in zip([0, 2, 3, 4, 5, 6, 7, 12, 20, 21, 24, 25, 26, 27, 32, 46, 47, 50, 53, 54, 55, 59, 60, 65, 67, 68, 92, 93, 94, 95, 96, 101, 102, 103], [0.06606, 0.2763, 0.0004906, 0.3878, 0.3881, 0.09316, 0.1073, 0.0009118, 0.2766, 0.07329, 0.3939, 0.3913, 0.1129, 0.09764, 0.006045, 0.002655, 0.07619, 0.3859, 0.09529, 0.01178, 0.1034, 0.01534, 0.09495, 0.03941, 0.04834, 0.03455, 0.06165, 0.3939, 0.09714, 0.142, 0.3979, 0.1457, 0.05908, 0.105]): _vg.add([_i], _w, 'REPLACE')
_vg = ob_corpo.vertex_groups.new(name='braco.L')
_vg = ob_corpo.vertex_groups.new(name='antebraco.L')
_vg = ob_corpo.vertex_groups.new(name='mao.L')
_vg = ob_corpo.vertex_groups.new(name='ombro.R')
for _i, _w in zip([0, 1, 2, 3, 4, 5, 6, 7, 12, 13, 14, 15, 18, 19, 20, 21, 22, 23, 24, 25, 26, 27, 32, 33, 34, 35, 38, 39, 42, 43, 44, 45, 46, 47, 48, 49, 50, 53, 54, 55, 56, 57, 59, 60, 61, 62, 64, 65, 66, 67, 68, 69, 70, 71, 90, 91, 92, 93, 94, 95, 96, 99, 100, 101, 102, 103], [0.6437, 0.7879, 0.4712, 0.3535, 0.2548, 0.2514, 0.06057, 0.06945, 0.2917, 0.4906, 0.08489, 0.02429, 0.2775, 0.2232, 0.4631, 0.631, 0.8181, 0.3596, 0.2479, 0.2543, 0.07193, 0.06304, 0.2927, 0.4956, 0.09396, 0.04691, 0.2661, 0.2247, 0.8035, 0.512, 0.05102, 0.2836, 0.2764, 0.5725, 0.02555, 0.08458, 0.2537, 0.06188, 0.7639, 0.4675, 0.286, 0.05025, 0.7398, 0.4704, 0.3359, 0.07072, 0.8215, 0.5247, 0.8151, 0.5132, 0.442, 0.8628, 0.6432, 0.6676, 0.255, 0.646, 0.7031, 0.2528, 0.06291, 0.6462, 0.2523, 0.2429, 0.6721, 0.6293, 0.7052, 0.06719]): _vg.add([_i], _w, 'REPLACE')
_vg = ob_corpo.vertex_groups.new(name='braco.R')
for _i, _w in zip([0, 1, 2, 4, 5, 12, 13, 14, 15, 16, 17, 20, 21, 22, 24, 25, 32, 33, 34, 35, 36, 37, 42, 43, 46, 47, 48, 49, 50, 51, 52, 54, 55, 56, 57, 58, 59, 60, 61, 62, 63, 64, 65, 66, 67, 68, 69, 70, 71, 72, 74, 77, 78, 79, 91, 92, 93, 95, 96, 101, 102], [0.2244, 0.0392, 0.06015, 0.07921, 0.05353, 0.6361, 0.5033, 0.8456, 0.9571, 0.1904, 0.9257, 0.06928, 0.2259, 0.03787, 0.05812, 0.07943, 0.629, 0.496, 0.8306, 0.9438, 0.1969, 0.9174, 0.006362, 0.4837, 0.6492, 0.2823, 0.9595, 0.8431, 0.08733, 0.9513, 0.08391, 0.1294, 0.03712, 0.6921, 0.9283, 0.7783, 0.1558, 0.05208, 0.6336, 0.9026, 0.7598, 0.1345, 0.3789, 0.145, 0.382, 0.464, 0.1032, 0.2991, 0.2826, 0.02667, 0.02881, 0.006083, 0.03476, 0.03218, 0.005952, 0.06261, 0.05903, 0.08632, 0.06389, 0.09902, 0.07882]): _vg.add([_i], _w, 'REPLACE')
_vg = ob_corpo.vertex_groups.new(name='antebraco.R')
for _i, _w in zip([14, 16, 17, 32, 34, 36, 37, 46, 49, 51, 52, 58, 63, 72, 73, 74, 75, 76, 77, 78, 79, 80, 81, 82, 83, 84, 85, 87], [0.05248, 0.7605, 0.06403, 0.002701, 0.05538, 0.7498, 0.07052, 0.002968, 0.05512, 0.03491, 0.878, 0.1802, 0.1935, 0.8061, 0.07833, 0.8021, 0.08379, 0.05012, 0.9036, 0.2102, 0.1999, 0.02295, 0.03202, 0.07285, 0.06969, 0.05908, 0.06723, 0.06429]): _vg.add([_i], _w, 'REPLACE')
_vg = ob_corpo.vertex_groups.new(name='mao.R')
for _i, _w in zip([16, 36, 52, 58, 63, 72, 73, 74, 75, 76, 77, 78, 79, 80, 81, 82, 83, 84, 85, 86, 87], [0.03998, 0.04624, 0.01921, 0.02654, 0.03411, 0.1555, 0.9102, 0.1584, 0.9032, 0.9434, 0.06826, 0.7472, 0.7588, 0.9587, 0.9533, 0.9235, 0.9241, 0.9371, 0.9287, 0.9737, 0.9303]): _vg.add([_i], _w, 'REPLACE')
_vg = ob_corpo.vertex_groups.new(name='coluna01.001')
for _i, _w in zip([26, 27, 103], [0.1166, 0.01503, 0.06249]): _vg.add([_i], _w, 'REPLACE')
_vg = ob_corpo.vertex_groups.new(name='coluna01.002')
_vg = ob_corpo.vertex_groups.new(name='coluna01.003')
_vg = ob_corpo.vertex_groups.new(name='coluna01.004')
for _i, _w in zip([2, 4, 5, 6, 7, 8, 9, 10, 11, 20, 24, 25, 26, 27, 28, 29, 30, 31, 40, 41, 47, 50, 53, 88, 89, 93, 94, 95, 96, 97, 98, 101, 103], [0.03152, 0.1751, 0.178, 0.625, 0.5, 0.782, 0.07076, 0.3084, 0.04482, 0.0218, 0.1469, 0.161, 0.3619, 0.5508, 0.03788, 0.1384, 0.03842, 0.1745, 0.9131, 0.7994, 0.01078, 0.1701, 0.6174, 0.06556, 0.06319, 0.1769, 0.5584, 0.01849, 0.1508, 0.008774, 0.06211, 0.01097, 0.4626]): _vg.add([_i], _w, 'REPLACE')
_vg = ob_corpo.vertex_groups.new(name='coluna01.005')
for _i, _w in zip([4, 6, 7, 10, 24, 25, 26, 27, 28, 29, 30, 31, 40, 41, 50, 53, 94, 96, 97, 98, 103], [0.009078, 0.0656, 0.003796, 0.01124, 0.07551, 0.05374, 0.2874, 0.1889, 0.9237, 0.8511, 0.9431, 0.8037, 0.0652, 0.1006, 0.03185, 0.1121, 0.02128, 0.06728, 0.9616, 0.9281, 0.25]): _vg.add([_i], _w, 'REPLACE')
_vg = ob_corpo.vertex_groups.new(name='coluna01.006')
for _i, _w in zip([4, 5, 6, 7, 8, 9, 10, 11, 27, 41, 50, 53, 88, 89, 93, 94, 103], [0.03597, 0.06675, 0.1208, 0.2657, 0.1951, 0.9053, 0.6599, 0.9427, 0.03382, 0.09949, 0.01081, 0.06954, 0.9284, 0.9291, 0.05926, 0.2159, 0.002648]): _vg.add([_i], _w, 'REPLACE')
_m = ob_corpo.modifiers.new('Armature', 'ARMATURE')
_m = ob_corpo.modifiers.new('Espelhar', 'MIRROR')
_m = ob_corpo.modifiers.new('Armação', 'ARMATURE')
_m.object = ob_arma__o

# ---- collection membership
scene.collection.objects.link(ob_varinha)
scene.collection.objects.link(ob_cabe_a)
scene.collection.objects.link(ob_c_mera)
scene.collection.objects.link(ob_icosphere_001)
scene.collection.objects.link(ob_arma__o)
scene.collection.objects.link(ob_point)
scene.collection.objects.link(ob_point_001)
scene.collection.objects.link(ob_area)
scene.collection.objects.link(ob_broche)
scene.collection.objects.link(ob_vazio)
col_collection.objects.link(ob_corpo)

# ---- scene / render settings (as saved in the file)
scene.camera = ob_c_mera
scene.frame_start = 1; scene.frame_end = 140; scene.frame_set(101)
scene.render.engine = 'BLENDER_EEVEE_NEXT'
scene.render.fps = 30
scene.cycles.use_denoising = False
scene.cycles.samples = 128
scene.cycles.sampling_pattern = 'TABULATED_SOBOL'
scene.cycles.use_adaptive_sampling = False
scene.cycles.use_light_tree = False
scene.view_settings.view_transform = 'Filmic'
bpy.context.view_layer.update()

